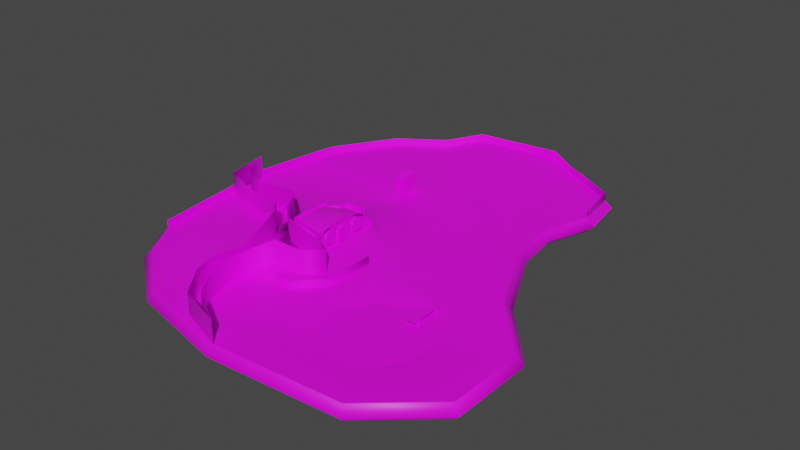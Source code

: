 # Source: majas.blend  (saved by Blender 2.83.19; exported with 4.5.12 LTS)
import bpy
from mathutils import Matrix  # noqa: F401  (used for matrix-valued properties, if any)

bpy.ops.wm.read_factory_settings(use_empty=True)
scene = bpy.context.scene
scene.name = 'Scene'

# ---- collections
col_collection = bpy.data.collections.new('Collection'); scene.collection.children.link(col_collection)

# ---- images (referenced by path relative to the original .blend; pixels are not part of the script)
import os
ASSET_DIR = os.environ.get("B2B_ASSET_DIR", "")  # directory of the original .blend (textures are referenced by path, not embedded)
HERE = os.path.dirname(os.path.abspath(__file__))  # packed textures are extracted next to this script under _unpacked/

def load_image(name, relpath, width, height, colorspace="sRGB"):
    """Load a texture the original file referenced (path relative to the .blend, or extracted next to this script)."""
    p = next((c for c in (os.path.join(HERE, relpath), os.path.join(ASSET_DIR, relpath)) if relpath and os.path.exists(c)), "")
    if p:
        img = bpy.data.images.load(p, check_existing=True)
        img.name = name
    else:  # same state as the original file: an image datablock whose file is absent (Cycles renders it pink)
        img = bpy.data.images.new(name, width, height)
        img.source = "FILE"
        img.filepath = "//" + (relpath or name)
    img.colorspace_settings.name = colorspace
    return img
img_durvis_png = load_image('durvis.png', 'durvis.png', 1024, 1024, 'sRGB')
img_logs_png = load_image('logs.png', 'logs.png', 1024, 1024, 'sRGB')
img_delis_png = load_image('delis.png', 'delis.png', 1024, 1024, 'sRGB')
img_zaletaka_png = load_image('zaletaka.png', 'zaletaka.png', 1024, 1024, 'sRGB')
img_taka_png = load_image('taka.png', 'taka.png', 1024, 1024, 'sRGB')
img_egle_png = load_image('egle.png', 'egle.png', 1024, 1024, 'sRGB')
img_zale_png = load_image('zale.png', 'zale.png', 1024, 1024, 'sRGB')
img_seta_png = load_image('seta.png', 'seta.png', 1024, 1024, 'sRGB')
img_varti_png = load_image('varti.png', 'varti.png', 1024, 1024, 'sRGB')
img_akmens_png = load_image('akmens.png', 'akmens.png', 1024, 1024, 'sRGB')
img_black_png = load_image('black.png', 'black.png', 1024, 1024, 'sRGB')
img_udenis_png = load_image('udenis.png', 'udenis.png', 1024, 1024, 'sRGB')
img_kiegeli_png = load_image('kiegeli.png', 'kiegeli.png', 1024, 1024, 'sRGB')
img_flizeslielas_png = load_image('flizeslielas.png', 'flizeslielas.png', 1024, 1024, 'sRGB')
img_caurulecaurums_png = load_image('caurulecaurums.png', 'caurulecaurums.png', 1024, 1024, 'sRGB')
img_caurule_png = load_image('caurule.png', 'caurule.png', 1024, 1024, 'sRGB')
img_ledusskapis_png = load_image('ledusskapis.png', 'ledusskapis.png', 1024, 1024, 'sRGB')

# ---- materials (node trees are filled in below, after node groups)
mat_material_001 = bpy.data.materials.new('Material.001')
mat_material_001.use_transparent_shadow = False
mat_detail_durvis = bpy.data.materials.new('detail/durvis')
mat_detail_durvis.use_transparent_shadow = False
mat_detail_logs = bpy.data.materials.new('detail/logs')
mat_detail_logs.use_transparent_shadow = False
mat_detail_delis = bpy.data.materials.new('detail/delis')
mat_detail_delis.use_transparent_shadow = False
mat_floor_zaletaka = bpy.data.materials.new('floor/zaletaka')
mat_floor_zaletaka.use_transparent_shadow = False
mat_floor_taka = bpy.data.materials.new('floor/taka')
mat_floor_taka.use_transparent_shadow = False
mat_detal_egle = bpy.data.materials.new('detal/egle')
mat_detal_egle.use_transparent_shadow = False
mat_floor_zale = bpy.data.materials.new('floor/zale')
mat_floor_zale.use_transparent_shadow = False
mat_setail_seta = bpy.data.materials.new('setail/seta')
mat_setail_seta.use_transparent_shadow = False
mat_detail_varti = bpy.data.materials.new('detail/varti')
mat_detail_varti.use_transparent_shadow = False
mat_wall_akmens = bpy.data.materials.new('wall/akmens')
mat_wall_akmens.use_transparent_shadow = False
mat_black = bpy.data.materials.new('black')
mat_black.use_transparent_shadow = False
mat_floor_udenis = bpy.data.materials.new('floor/udenis')
mat_floor_udenis.use_transparent_shadow = False
mat_wall_kiegeli = bpy.data.materials.new('wall/kiegeli')
mat_wall_kiegeli.use_transparent_shadow = False
mat_floor_flizeslielas = bpy.data.materials.new('floor/flizeslielas')
mat_floor_flizeslielas.use_transparent_shadow = False
mat_detail_caurulecaurums = bpy.data.materials.new('detail/caurulecaurums')
mat_detail_caurulecaurums.use_transparent_shadow = False
mat_detail_caurule = bpy.data.materials.new('detail/caurule')
mat_detail_caurule.use_transparent_shadow = False
mat_detail_ledusskapis = bpy.data.materials.new('detail/ledusskapis')
mat_detail_ledusskapis.use_transparent_shadow = False

# ---- material node trees
mat_material_001.use_nodes = True; mat_material_001.node_tree.nodes.clear()
_N = mat_material_001.node_tree.nodes; _L = mat_material_001.node_tree.links
n0 = _N.new('ShaderNodeBsdfPrincipled'); n0.name = 'Principled BSDF'; n0.location = (10, 300)
n0.distribution = 'GGX'
n0.subsurface_method = 'BURLEY'
n0.inputs[3].default_value = 1.45
n0.inputs[27].default_value = (0.0, 0.0, 0.0, 1.0)
n0.inputs[28].default_value = 1.0
n1 = _N.new('ShaderNodeOutputMaterial'); n1.name = 'Material Output'; n1.location = (300, 300)
_L.new(n0.outputs[0], n1.inputs[0])
n1.is_active_output = True
mat_detail_durvis.use_nodes = True; mat_detail_durvis.node_tree.nodes.clear()
_N = mat_detail_durvis.node_tree.nodes; _L = mat_detail_durvis.node_tree.links
n0 = _N.new('ShaderNodeBsdfPrincipled'); n0.name = 'Principled BSDF'; n0.location = (10, 300)
n0.distribution = 'GGX'
n0.subsurface_method = 'BURLEY'
n0.inputs[3].default_value = 1.45
n0.inputs[27].default_value = (0.0, 0.0, 0.0, 1.0)
n0.inputs[28].default_value = 1.0
n1 = _N.new('ShaderNodeOutputMaterial'); n1.name = 'Material Output'; n1.location = (300, 300)
n2 = _N.new('ShaderNodeTexImage'); n2.name = 'Image Texture'; n2.location = (-280, 280)
n2.image = img_durvis_png
_L.new(n0.outputs[0], n1.inputs[0])
_L.new(n2.outputs[0], n0.inputs[0])
n1.is_active_output = True
mat_detail_logs.use_nodes = True; mat_detail_logs.node_tree.nodes.clear()
_N = mat_detail_logs.node_tree.nodes; _L = mat_detail_logs.node_tree.links
n0 = _N.new('ShaderNodeBsdfPrincipled'); n0.name = 'Principled BSDF'; n0.location = (10, 300)
n0.distribution = 'GGX'
n0.subsurface_method = 'BURLEY'
n0.inputs[3].default_value = 1.45
n0.inputs[27].default_value = (0.0, 0.0, 0.0, 1.0)
n0.inputs[28].default_value = 1.0
n1 = _N.new('ShaderNodeOutputMaterial'); n1.name = 'Material Output'; n1.location = (300, 300)
n2 = _N.new('ShaderNodeTexImage'); n2.name = 'Image Texture'; n2.location = (-280, 280)
n2.image = img_logs_png
_L.new(n0.outputs[0], n1.inputs[0])
_L.new(n2.outputs[0], n0.inputs[0])
n1.is_active_output = True
mat_detail_delis.use_nodes = True; mat_detail_delis.node_tree.nodes.clear()
_N = mat_detail_delis.node_tree.nodes; _L = mat_detail_delis.node_tree.links
n0 = _N.new('ShaderNodeBsdfPrincipled'); n0.name = 'Principled BSDF'; n0.location = (10, 300)
n0.distribution = 'GGX'
n0.subsurface_method = 'BURLEY'
n0.inputs[3].default_value = 1.45
n0.inputs[27].default_value = (0.0, 0.0, 0.0, 1.0)
n0.inputs[28].default_value = 1.0
n1 = _N.new('ShaderNodeOutputMaterial'); n1.name = 'Material Output'; n1.location = (300, 300)
n2 = _N.new('ShaderNodeTexImage'); n2.name = 'Image Texture'; n2.location = (-280, 280)
n2.image = img_delis_png
_L.new(n0.outputs[0], n1.inputs[0])
_L.new(n2.outputs[0], n0.inputs[0])
n1.is_active_output = True
mat_floor_zaletaka.use_nodes = True; mat_floor_zaletaka.node_tree.nodes.clear()
_N = mat_floor_zaletaka.node_tree.nodes; _L = mat_floor_zaletaka.node_tree.links
n0 = _N.new('ShaderNodeBsdfPrincipled'); n0.name = 'Principled BSDF'; n0.location = (10, 300)
n0.distribution = 'GGX'
n0.subsurface_method = 'BURLEY'
n0.inputs[3].default_value = 1.45
n0.inputs[27].default_value = (0.0, 0.0, 0.0, 1.0)
n0.inputs[28].default_value = 1.0
n1 = _N.new('ShaderNodeOutputMaterial'); n1.name = 'Material Output'; n1.location = (300, 300)
n2 = _N.new('ShaderNodeTexImage'); n2.name = 'Image Texture'; n2.location = (-280, 280)
n2.image = img_zaletaka_png
_L.new(n0.outputs[0], n1.inputs[0])
_L.new(n2.outputs[0], n0.inputs[0])
n1.is_active_output = True
mat_floor_taka.use_nodes = True; mat_floor_taka.node_tree.nodes.clear()
_N = mat_floor_taka.node_tree.nodes; _L = mat_floor_taka.node_tree.links
n0 = _N.new('ShaderNodeBsdfPrincipled'); n0.name = 'Principled BSDF'; n0.location = (10, 300)
n0.distribution = 'GGX'
n0.subsurface_method = 'BURLEY'
n0.inputs[3].default_value = 1.45
n0.inputs[27].default_value = (0.0, 0.0, 0.0, 1.0)
n0.inputs[28].default_value = 1.0
n1 = _N.new('ShaderNodeOutputMaterial'); n1.name = 'Material Output'; n1.location = (300, 300)
n2 = _N.new('ShaderNodeTexImage'); n2.name = 'Image Texture'; n2.location = (-280, 280)
n2.image = img_taka_png
_L.new(n0.outputs[0], n1.inputs[0])
_L.new(n2.outputs[0], n0.inputs[0])
n1.is_active_output = True
mat_detal_egle.use_nodes = True; mat_detal_egle.node_tree.nodes.clear()
_N = mat_detal_egle.node_tree.nodes; _L = mat_detal_egle.node_tree.links
n0 = _N.new('ShaderNodeBsdfPrincipled'); n0.name = 'Principled BSDF'; n0.location = (10, 300)
n0.distribution = 'GGX'
n0.subsurface_method = 'BURLEY'
n0.inputs[3].default_value = 1.45
n0.inputs[27].default_value = (0.0, 0.0, 0.0, 1.0)
n0.inputs[28].default_value = 1.0
n1 = _N.new('ShaderNodeOutputMaterial'); n1.name = 'Material Output'; n1.location = (300, 300)
n2 = _N.new('ShaderNodeTexImage'); n2.name = 'Image Texture'; n2.location = (-280, 280)
n2.image = img_egle_png
_L.new(n0.outputs[0], n1.inputs[0])
_L.new(n2.outputs[0], n0.inputs[0])
n1.is_active_output = True
mat_floor_zale.use_nodes = True; mat_floor_zale.node_tree.nodes.clear()
_N = mat_floor_zale.node_tree.nodes; _L = mat_floor_zale.node_tree.links
n0 = _N.new('ShaderNodeBsdfPrincipled'); n0.name = 'Principled BSDF'; n0.location = (10, 300)
n0.distribution = 'GGX'
n0.subsurface_method = 'BURLEY'
n0.inputs[3].default_value = 1.45
n0.inputs[27].default_value = (0.0, 0.0, 0.0, 1.0)
n0.inputs[28].default_value = 1.0
n1 = _N.new('ShaderNodeOutputMaterial'); n1.name = 'Material Output'; n1.location = (300, 300)
n2 = _N.new('ShaderNodeTexImage'); n2.name = 'Image Texture'; n2.location = (-280, 280)
n2.image = img_zale_png
_L.new(n0.outputs[0], n1.inputs[0])
_L.new(n2.outputs[0], n0.inputs[0])
n1.is_active_output = True
mat_setail_seta.use_nodes = True; mat_setail_seta.node_tree.nodes.clear()
_N = mat_setail_seta.node_tree.nodes; _L = mat_setail_seta.node_tree.links
n0 = _N.new('ShaderNodeBsdfPrincipled'); n0.name = 'Principled BSDF'; n0.location = (10, 300)
n0.distribution = 'GGX'
n0.subsurface_method = 'BURLEY'
n0.inputs[3].default_value = 1.45
n0.inputs[27].default_value = (0.0, 0.0, 0.0, 1.0)
n0.inputs[28].default_value = 1.0
n1 = _N.new('ShaderNodeOutputMaterial'); n1.name = 'Material Output'; n1.location = (300, 300)
n2 = _N.new('ShaderNodeTexImage'); n2.name = 'Image Texture'; n2.location = (-280, 280)
n2.image = img_seta_png
_L.new(n0.outputs[0], n1.inputs[0])
_L.new(n2.outputs[0], n0.inputs[0])
n1.is_active_output = True
mat_detail_varti.use_nodes = True; mat_detail_varti.node_tree.nodes.clear()
_N = mat_detail_varti.node_tree.nodes; _L = mat_detail_varti.node_tree.links
n0 = _N.new('ShaderNodeBsdfPrincipled'); n0.name = 'Principled BSDF'; n0.location = (10, 300)
n0.distribution = 'GGX'
n0.subsurface_method = 'BURLEY'
n0.inputs[3].default_value = 1.45
n0.inputs[27].default_value = (0.0, 0.0, 0.0, 1.0)
n0.inputs[28].default_value = 1.0
n1 = _N.new('ShaderNodeOutputMaterial'); n1.name = 'Material Output'; n1.location = (300, 300)
n2 = _N.new('ShaderNodeTexImage'); n2.name = 'Image Texture'; n2.location = (-280, 280)
n2.image = img_varti_png
_L.new(n0.outputs[0], n1.inputs[0])
_L.new(n2.outputs[0], n0.inputs[0])
n1.is_active_output = True
mat_wall_akmens.use_nodes = True; mat_wall_akmens.node_tree.nodes.clear()
_N = mat_wall_akmens.node_tree.nodes; _L = mat_wall_akmens.node_tree.links
n0 = _N.new('ShaderNodeBsdfPrincipled'); n0.name = 'Principled BSDF'; n0.location = (10, 300)
n0.distribution = 'GGX'
n0.subsurface_method = 'BURLEY'
n0.inputs[3].default_value = 1.45
n0.inputs[27].default_value = (0.0, 0.0, 0.0, 1.0)
n0.inputs[28].default_value = 1.0
n1 = _N.new('ShaderNodeOutputMaterial'); n1.name = 'Material Output'; n1.location = (300, 300)
n2 = _N.new('ShaderNodeTexImage'); n2.name = 'Image Texture'; n2.location = (-280, 280)
n2.image = img_akmens_png
_L.new(n0.outputs[0], n1.inputs[0])
_L.new(n2.outputs[0], n0.inputs[0])
n1.is_active_output = True
mat_black.use_nodes = True; mat_black.node_tree.nodes.clear()
_N = mat_black.node_tree.nodes; _L = mat_black.node_tree.links
n0 = _N.new('ShaderNodeBsdfPrincipled'); n0.name = 'Principled BSDF'; n0.location = (10, 300)
n0.distribution = 'GGX'
n0.subsurface_method = 'BURLEY'
n0.inputs[3].default_value = 1.45
n0.inputs[27].default_value = (0.0, 0.0, 0.0, 1.0)
n0.inputs[28].default_value = 1.0
n1 = _N.new('ShaderNodeOutputMaterial'); n1.name = 'Material Output'; n1.location = (300, 300)
n2 = _N.new('ShaderNodeTexImage'); n2.name = 'Image Texture'; n2.location = (-280, 280)
n2.image = img_black_png
_L.new(n0.outputs[0], n1.inputs[0])
_L.new(n2.outputs[0], n0.inputs[0])
n1.is_active_output = True
mat_floor_udenis.use_nodes = True; mat_floor_udenis.node_tree.nodes.clear()
_N = mat_floor_udenis.node_tree.nodes; _L = mat_floor_udenis.node_tree.links
n0 = _N.new('ShaderNodeBsdfPrincipled'); n0.name = 'Principled BSDF'; n0.location = (10, 300)
n0.distribution = 'GGX'
n0.subsurface_method = 'BURLEY'
n0.inputs[3].default_value = 1.45
n0.inputs[27].default_value = (0.0, 0.0, 0.0, 1.0)
n0.inputs[28].default_value = 1.0
n1 = _N.new('ShaderNodeOutputMaterial'); n1.name = 'Material Output'; n1.location = (300, 300)
n2 = _N.new('ShaderNodeTexImage'); n2.name = 'Image Texture'; n2.location = (-280, 280)
n2.image = img_udenis_png
_L.new(n0.outputs[0], n1.inputs[0])
_L.new(n2.outputs[0], n0.inputs[0])
n1.is_active_output = True
mat_wall_kiegeli.use_nodes = True; mat_wall_kiegeli.node_tree.nodes.clear()
_N = mat_wall_kiegeli.node_tree.nodes; _L = mat_wall_kiegeli.node_tree.links
n0 = _N.new('ShaderNodeBsdfPrincipled'); n0.name = 'Principled BSDF'; n0.location = (10, 300)
n0.distribution = 'GGX'
n0.subsurface_method = 'BURLEY'
n0.inputs[3].default_value = 1.45
n0.inputs[27].default_value = (0.0, 0.0, 0.0, 1.0)
n0.inputs[28].default_value = 1.0
n1 = _N.new('ShaderNodeOutputMaterial'); n1.name = 'Material Output'; n1.location = (300, 300)
n2 = _N.new('ShaderNodeTexImage'); n2.name = 'Image Texture'; n2.location = (-280, 280)
n2.image = img_kiegeli_png
_L.new(n0.outputs[0], n1.inputs[0])
_L.new(n2.outputs[0], n0.inputs[0])
n1.is_active_output = True
mat_floor_flizeslielas.use_nodes = True; mat_floor_flizeslielas.node_tree.nodes.clear()
_N = mat_floor_flizeslielas.node_tree.nodes; _L = mat_floor_flizeslielas.node_tree.links
n0 = _N.new('ShaderNodeBsdfPrincipled'); n0.name = 'Principled BSDF'; n0.location = (10, 300)
n0.distribution = 'GGX'
n0.subsurface_method = 'BURLEY'
n0.inputs[3].default_value = 1.45
n0.inputs[27].default_value = (0.0, 0.0, 0.0, 1.0)
n0.inputs[28].default_value = 1.0
n1 = _N.new('ShaderNodeOutputMaterial'); n1.name = 'Material Output'; n1.location = (300, 300)
n2 = _N.new('ShaderNodeTexImage'); n2.name = 'Image Texture'; n2.location = (-280, 280)
n2.image = img_flizeslielas_png
_L.new(n0.outputs[0], n1.inputs[0])
_L.new(n2.outputs[0], n0.inputs[0])
n1.is_active_output = True
mat_detail_caurulecaurums.use_nodes = True; mat_detail_caurulecaurums.node_tree.nodes.clear()
_N = mat_detail_caurulecaurums.node_tree.nodes; _L = mat_detail_caurulecaurums.node_tree.links
n0 = _N.new('ShaderNodeBsdfPrincipled'); n0.name = 'Principled BSDF'; n0.location = (10, 300)
n0.distribution = 'GGX'
n0.subsurface_method = 'BURLEY'
n0.inputs[3].default_value = 1.45
n0.inputs[27].default_value = (0.0, 0.0, 0.0, 1.0)
n0.inputs[28].default_value = 1.0
n1 = _N.new('ShaderNodeOutputMaterial'); n1.name = 'Material Output'; n1.location = (300, 300)
n2 = _N.new('ShaderNodeTexImage'); n2.name = 'Image Texture'; n2.location = (-280, 280)
n2.image = img_caurulecaurums_png
_L.new(n0.outputs[0], n1.inputs[0])
_L.new(n2.outputs[0], n0.inputs[0])
n1.is_active_output = True
mat_detail_caurule.use_nodes = True; mat_detail_caurule.node_tree.nodes.clear()
_N = mat_detail_caurule.node_tree.nodes; _L = mat_detail_caurule.node_tree.links
n0 = _N.new('ShaderNodeBsdfPrincipled'); n0.name = 'Principled BSDF'; n0.location = (10, 300)
n0.distribution = 'GGX'
n0.subsurface_method = 'BURLEY'
n0.inputs[3].default_value = 1.45
n0.inputs[27].default_value = (0.0, 0.0, 0.0, 1.0)
n0.inputs[28].default_value = 1.0
n1 = _N.new('ShaderNodeOutputMaterial'); n1.name = 'Material Output'; n1.location = (300, 300)
n2 = _N.new('ShaderNodeTexImage'); n2.name = 'Image Texture'; n2.location = (-280, 280)
n2.image = img_caurule_png
_L.new(n0.outputs[0], n1.inputs[0])
_L.new(n2.outputs[0], n0.inputs[0])
n1.is_active_output = True
mat_detail_ledusskapis.use_nodes = True; mat_detail_ledusskapis.node_tree.nodes.clear()
_N = mat_detail_ledusskapis.node_tree.nodes; _L = mat_detail_ledusskapis.node_tree.links
n0 = _N.new('ShaderNodeBsdfPrincipled'); n0.name = 'Principled BSDF'; n0.location = (10, 300)
n0.distribution = 'GGX'
n0.subsurface_method = 'BURLEY'
n0.inputs[3].default_value = 1.45
n0.inputs[27].default_value = (0.0, 0.0, 0.0, 1.0)
n0.inputs[28].default_value = 1.0
n1 = _N.new('ShaderNodeOutputMaterial'); n1.name = 'Material Output'; n1.location = (300, 300)
n2 = _N.new('ShaderNodeTexImage'); n2.name = 'Image Texture'; n2.location = (-280, 280)
n2.image = img_ledusskapis_png
_L.new(n0.outputs[0], n1.inputs[0])
_L.new(n2.outputs[0], n0.inputs[0])
n1.is_active_output = True

# ---- world
world_world = bpy.data.worlds.new('World'); scene.world = world_world
world_world.use_nodes = True; world_world.node_tree.nodes.clear()
_N = world_world.node_tree.nodes; _L = world_world.node_tree.links
n0 = _N.new('ShaderNodeOutputWorld'); n0.name = 'World Output'; n0.location = (300, 300)
n1 = _N.new('ShaderNodeBackground'); n1.name = 'Background'; n1.location = (10, 300)
n1.inputs[0].default_value = (0.05088, 0.05088, 0.05088, 1.0)
_L.new(n1.outputs[0], n0.inputs[0])
n0.is_active_output = True
world_world.color = (0.05088, 0.05088, 0.05088)
world_world.use_sun_shadow = False
world_world.sun_shadow_jitter_overblur = 0.0

# ---- meshes
me_plane = bpy.data.meshes.new('Plane')
me_plane.from_pydata([(-0.35, -1.0, 1.0), (-0.1, 2.25, 3.0), (-0.35, 1.0, 1.0), (-0.1, 2.625, 2.9), (-0.4, -1.0, 3.0), (-0.4, 1.0, 3.0), (-0.1, 2.9, 2.625), (-0.1, 3.0, 2.25), (-0.4, 1.5, 3.0), (-0.4, 3.0, 3.0), (-0.4, -1.5, 1.5), (-0.4, -3.0, 1.5), (0.0, 3.7, 3.0), (0.0, 2.0, 3.7), (0.0, -2.0, 3.7), (0.0, 0.0, 4.0), (0.0, 5.0, 1.9), (-0.4, -1.5, 3.0), (-0.4, -3.0, 3.0), (-0.4, 1.5, 1.5), (-0.4, 3.0, 1.5), (-20.0, -10.0, 0.0), (-17.0, -15.0, 0.0), (-9.0, -21.0, 0.0), (4.0, -24.0, 0.0), (21.0, -23.0, 0.0), (29.0, -16.0, 0.0), (29.0, -6.0, 0.0), (22.0, 2.0, 0.0), (17.0, 12.0, 0.0), (16.0, 19.0, 0.0), (18.0, 26.0, -0.2538), (17.0, 32.0, -0.4509), (6.0, 37.0, 0.8067), (-5.0, 35.0, 1.061), (-15.0, 28.0, 0.0), (-20.0, 20.0, 0.0), (-20.5, 18.0, 0.0), (-0.1, -1.5, 2.25), (-0.1, -1.6, 2.625), (-0.1, -1.875, 2.9), (-0.1, -2.25, 3.0), (-0.1, -2.625, 2.9), (-0.1, -2.9, 2.625), (-0.1, -3.0, 2.25), (-0.1, -2.9, 1.875), (-0.1, -2.625, 1.6), (-0.1, -2.25, 1.5), (-0.1, -1.875, 1.6), (-0.1, -1.6, 1.875), (-0.4, -1.5, 2.25), (-0.4, -1.6, 2.625), (-0.4, -1.875, 2.9), (-0.4, -2.25, 3.0), (-0.4, -2.625, 2.9), (-0.4, -2.9, 2.625), (-0.4, -3.0, 2.25), (-0.4, -2.9, 1.875), (-0.4, -2.625, 1.6), (-0.4, -2.25, 1.5), (-0.4, -1.875, 1.6), (-0.4, -1.6, 1.875), (-0.1, 1.0, 2.0), (-0.1, 0.866, 2.5), (-0.1, 0.5, 2.866), (-0.1, -4.371e-08, 3.0), (-0.1, -0.5, 2.866), (-0.1, -0.866, 2.5), (-0.1, -1.0, 2.0), (-0.4, 0.5, 2.866), (-0.4, 0.866, 2.5), (-0.4, 1.0, 2.0), (-0.1, -1.0, 1.0), (-0.1, 1.0, 1.0), (-0.4, -4.371e-08, 3.0), (-0.4, -0.5, 2.866), (-0.4, -0.866, 2.5), (-0.4, -1.0, 2.0), (-0.4, -1.0, 1.0), (-0.4, 1.0, 1.0), (-0.1, 1.875, 2.9), (-0.1, 1.6, 2.625), (-0.1, 1.5, 2.25), (-0.1, 1.6, 1.875), (-0.1, 1.875, 1.6), (-0.1, 2.25, 1.5), (-0.1, 2.625, 1.6), (-0.1, 2.9, 1.875), (-0.4, 3.0, 2.25), (-0.4, 2.9, 2.625), (-0.4, 2.625, 2.9), (-0.4, 2.25, 3.0), (-0.4, 1.875, 2.9), (-0.4, 1.6, 2.625), (-0.4, 1.5, 2.25), (-0.4, 1.6, 1.875), (-0.4, 1.875, 1.6), (-0.4, 2.25, 1.5), (-0.4, 2.625, 1.6), (-0.4, 2.9, 1.875), (0.0, -3.7, 3.0), (0.0, -5.0, 1.9), (0.0, -5.5, 1.0), (0.0, 5.5, 1.0), (2.0, -1.0, 1.0), (2.0, 1.0, 1.0), (5.0, -1.0, 0.0), (5.0, 1.0, 0.0), (5.0, -1.0, 1.0), (5.0, -8.0, 0.0), (5.0, -8.0, 1.0), (0.0, -11.0, 0.0), (0.0, -11.0, 1.0), (2.0, -11.0, 1.0), (2.0, -11.0, 0.0), (0.0, -9.0, 1.0), (0.0, -11.0, 0.0), (-5.0, -11.0, 0.0), (-8.0, -9.0, 0.0), (-10.0, -5.0, 0.0), (-10.0, 5.0, 0.0), (-4.0, 10.0, 0.0), (-3.0, -5.5, 2.0), (-5.0, -4.0, 2.3), (-6.0, -2.0, 2.6), (-6.0, 2.0, 2.6), (-5.0, 4.0, 2.0), (-3.0, 5.5, 1.7), (-2.467, 3.7, 3.0), (-2.467, -3.7, 3.0), (-3.7, 3.0, 3.1), (-3.7, -3.0, 3.1), (-4.6, -2.0, 3.3), (-4.6, 2.0, 3.3), (-2.8, 0.0, 3.9), (-5.0, -9.0, 1.0), (-8.0, -6.0, 1.0), (-2.0, -9.0, 1.0), (2.0, -9.0, 1.0), (4.0, -7.0, 1.0), (2.0, -5.7, 1.0), (0.0, -5.5, 1.0), (-2.0, -9.0, 4.0), (2.0, -9.0, 4.0), (4.0, -7.0, 4.0), (2.0, -5.7, 4.0), (0.0, -5.5, 4.0), (4.0, 4.0, 0.0), (0.0, 7.0, 0.5), (0.0, 10.0, 0.0), (0.0, 0.0, 3.7), (0.0, -1.92, 3.411), (0.0, 1.92, 3.411), (0.0, 3.544, 2.744), (0.0, 4.768, 1.71), (0.0, -3.544, 2.744), (0.0, -4.768, 1.71), (0.0, -5.15, 1.0), (0.0, 5.15, 1.0), (-0.1, 0.0, 3.7), (-0.1, -1.92, 3.411), (-0.1, 1.92, 3.411), (-0.1, 3.544, 2.744), (-0.1, 4.768, 1.71), (-0.1, -3.544, 2.744), (-0.1, -4.768, 1.71), (-0.1, -5.15, 1.0), (-0.1, 5.15, 1.0), (22.0, -8.0, 0.0), (22.0, -14.0, 0.0), (18.0, -4.0, 0.0), (16.0, -4.0, 0.0), (11.0, -6.0, 0.0), (8.0, -11.0, 0.0), (18.0, -19.0, 0.0), (11.0, -19.0, 0.0), (9.0, -16.0, 0.0), (16.0, -2.0, 0.0), (15.0, -1.0, 0.0), (18.0, -1.0, 0.0), (16.0, 1.0, 0.0), (12.0, 1.0, 0.0), (10.0, 1.0, 0.0), (12.0, 19.0, 0.0), (-5.0, 18.0, 0.0), (10.0, 18.0, 0.0), (-22.0, 8.0, 0.0), (10.0, 20.0, 0.0), (-3.6, 20.0, 0.0), (-9.1, 32.1, 0.0), (-10.9, 30.8, 0.0), (-6.0, 20.0, 0.0), (11.0, 34.75, 0.0), (10.0, 35.2, 0.0), (12.0, 34.3, 0.0), (-10.0, 31.45, 0.0), (-20.25, 19.0, 0.0), (11.0, -1.0, 0.0), (19.14, -9.316, -1.0), (19.14, -12.87, -1.0), (16.18, -6.949, -1.0), (15.25, -11.3, -1.0), (12.63, -8.133, -1.0), (10.86, -11.09, -1.0), (16.77, -15.82, -1.0), (12.04, -14.94, -1.0), (7.0, 4.0, -0.5), (2.0, 12.0, -0.5), (-4.0, 13.0, -0.5), (6.0, 15.0, -0.5), (-4.0, 16.0, -0.5), (-11.0, 10.0, -0.5), (-18.0, 15.0, -0.5), (6.679, 24.82, 0.1552), (-0.7858, 23.45, 0.3439), (-2.715, 31.25, 0.7939), (5.143, 32.77, 0.8316), (11.0, 19.5, 0.0), (11.0, 18.5, 0.0), (10.0, 19.0, 0.0), (11.5, 0.0, 0.0), (10.5, 0.0, 0.0), (11.0, 1.0, 0.0), (-4.3, 19.0, 0.0), (-4.8, 20.0, 0.0), (-5.5, 19.0, 0.0), (15.5, 0.0, 0.0), (17.0, -1.5, 0.0), (2.0, 0.0, 1.0), (5.0, 0.0, 0.0), (17.0, -4.0, 0.0), (-0.4, -5.96e-08, 1.0), (16.5, -3.7, 0.15), (17.5, -3.7, 0.15), (16.5, -3.7, 0.3), (17.5, -3.7, 0.3), (16.5, -8.0, 0.15), (17.5, -8.0, 0.15), (16.5, -8.0, 0.3), (17.5, -8.0, 0.3), (16.4, -7.3, 0.475), (16.5, -7.4, 0.475), (16.6, -7.3, 0.475), (16.5, -7.2, 0.475), (16.4, -7.3, -1.075), (16.5, -7.4, -1.075), (16.6, -7.3, -1.075), (16.5, -7.2, -1.075), (17.4, -7.3, 0.475), (17.5, -7.4, 0.475), (17.6, -7.3, 0.475), (17.5, -7.2, 0.475), (17.4, -7.3, -1.075), (17.5, -7.4, -1.075), (17.6, -7.3, -1.075), (17.5, -7.2, -1.075), (17.4, -4.3, 0.475), (17.5, -4.4, 0.475), (17.6, -4.3, 0.475), (17.5, -4.2, 0.475), (16.4, -4.3, 0.475), (16.5, -4.4, 0.475), (16.6, -4.3, 0.475), (16.5, -4.2, 0.475), (17.5, -4.2, -0.3), (17.4, -4.3, -0.3), (17.6, -4.3, -0.3), (17.5, -4.4, -0.3), (16.5, -4.2, -0.3), (16.4, -4.3, -0.3), (16.6, -4.3, -0.3), (16.5, -4.4, -0.3), (-4.0, -11.0, 0.0), (-4.0, -15.0, 0.0), (-3.0, -18.0, 0.0), (-4.0, -11.0, 3.0), (-4.0, -15.0, 3.0), (-3.0, -18.0, 3.0), (-1.0, -21.0, 0.0), (-1.0, -21.0, 3.0), (4.0, -24.0, 0.0), (4.0, -24.0, 3.0), (18.0, 26.0, 0.7462), (17.0, 32.0, 0.5491), (6.0, 37.0, 1.807), (-5.0, 35.0, 2.061), (-15.0, 28.0, 1.0), (-20.0, 20.0, 1.0), (-20.5, 18.0, 1.0), (-9.1, 32.1, 1.0), (-10.9, 30.8, 1.0), (10.0, 35.2, 1.0), (12.0, 34.3, 1.0), (-22.0, 8.0, 1.0), (-20.0, -10.0, 1.0), (-20.0, 4.0, 0.0), (-16.0, 2.0, 0.0), (-11.0, 3.0, 0.0), (-3.0, -5.5, 5.0), (-5.0, -4.0, 5.3), (-6.0, -2.0, 5.6), (-16.0, 2.0, 3.0), (-11.0, 3.0, 3.0), (-10.0, 2.1, 0.0), (-10.0, 2.1, 3.0), (-20.0, 4.0, 3.0), (-22.0, 8.0, 3.0), (-6.0, -5.0, 2.0), (-8.0, -3.0, 1.523), (-5.0, -9.0, 1.0), (-5.0, -9.0, 4.0), (-22.0, 8.0, 0.0), (-5.0, -11.0, 0.0), (-6.0, -15.0, 0.0), (-5.0, -18.0, 0.0), (-5.0, -11.0, 3.0), (-6.0, -15.0, 3.0), (-5.0, -18.0, 3.0), (-2.0, -22.0, 0.0), (-2.0, -22.0, 3.0), (4.0, -24.0, 0.0), (4.0, -24.0, 3.0), (-21.0, 2.0, 0.0), (-16.0, 0.0, 0.0), (-6.0, -5.0, 5.0), (-8.0, -3.0, 4.523), (-16.0, 0.0, 3.0), (-10.0, -1.0, 0.0), (-10.0, -1.0, 3.0), (-21.0, 2.0, 3.0), (-22.0, 8.0, 3.0), (-20.1, 19.6, 0.0), (-20.1, 19.6, 1.0), (-20.4, 18.4, 0.0), (-20.4, 18.4, 1.0), (-10.6, 31.0, 0.0), (-10.6, 31.0, 1.0), (-9.5, 31.8, 0.0), (-9.5, 31.8, 1.0), (10.4, 35.0, 0.0), (10.4, 35.0, 1.0), (11.5, 34.5, 0.0), (11.5, 34.5, 1.0), (-20.0, -10.0, -2.065), (-17.0, -15.0, -2.065), (-9.0, -21.0, -2.065), (4.0, -24.0, -2.065), (21.0, -23.0, -2.065), (29.0, -16.0, -2.065), (29.0, -6.0, -2.065), (22.0, 2.0, -2.065), (17.0, 12.0, -2.065), (16.0, 19.0, -2.065), (18.0, 26.0, -2.318), (17.0, 32.0, -2.516), (6.0, 37.0, -1.258), (-5.0, 35.0, -1.004), (-15.0, 28.0, -2.065), (-20.0, 20.0, -2.065), (-20.5, 18.0, -2.065), (-22.0, 8.0, -2.065), (10.0, 35.2, -2.0), (12.0, 34.3, -2.0), (-9.1, 32.1, -2.0), (-10.9, 30.8, -2.0), (-20.95, -10.32, -1.065), (-17.74, -15.67, -1.065), (-9.422, -21.91, -1.065), (3.916, -25.0, -1.065), (21.38, -23.93, -1.065), (29.91, -16.41, -1.065), (29.94, -5.648, -1.065), (22.83, 2.557, -1.065), (17.95, 12.3, -1.065), (17.0, 18.93, -1.065), (19.0, 25.94, -1.318), (17.79, 32.61, -1.516), (6.102, 37.99, -0.2579), (-5.375, 35.93, -0.004024), (-15.72, 28.69, -1.065), (-20.92, 20.39, -1.065), (10.41, 36.11, -1.0), (12.41, 35.21, -1.0), (-9.681, 32.91, -1.0), (-11.47, 31.62, -1.0), (-21.48, 18.2, -1.065), (-23.0, 8.019, -1.065), (-5.0, 18.0, 0.1), (-4.0, 18.0, 0.1), (-4.0, 17.8, 0.1), (-5.0, 17.8, 0.1), (-5.1, 17.8, 0.1), (-5.1, 17.1, 0.1), (-3.9, 17.1, 0.1), (-3.9, 17.8, 0.1), (-5.3, 18.0, 0.0), (-3.7, 18.0, 0.0), (-5.3, 16.1, -0.4), (-3.7, 16.1, -0.4), (-5.0, 18.0, 0.0), (-4.0, 18.0, 0.0), (-5.1, 17.1, 0.8), (-3.9, 17.1, 0.8), (-5.1, 16.3, 0.8), (-3.9, 16.3, 0.8), (-4.5, 17.0, 0.8), (-4.712, 16.91, 0.8), (-4.8, 16.7, 0.8), (-4.712, 16.49, 0.8), (-4.5, 16.4, 0.8), (-4.288, 16.49, 0.8), (-4.2, 16.7, 0.8), (-4.288, 16.91, 0.8), (-4.0, 17.8, 1.8), (-5.0, 17.8, 1.8), (-4.0, 17.9, 1.8), (-5.0, 17.9, 1.8), (-4.0, 17.8, 1.8), (-5.0, 17.8, 1.8), (-4.0, 17.9, 0.1), (-5.0, 17.9, 0.1), (-4.0, 17.8, 0.1), (-5.0, 17.8, 0.1), (-4.5, 17.9, 1.3), (-4.3, 17.9, 1.5), (-4.4, 17.9, 1.6), (-4.5, 17.9, 1.5), (-4.6, 17.9, 1.6), (-4.7, 17.9, 1.5), (-4.5, 17.8, 1.3), (-4.3, 17.8, 1.5), (-4.4, 17.8, 1.6), (-4.5, 17.8, 1.5), (-4.6, 17.8, 1.6), (-4.7, 17.8, 1.5), (-4.5, 17.0, 0.7), (-4.712, 16.91, 0.7), (-4.8, 16.7, 0.7), (-4.712, 16.49, 0.7), (-4.5, 16.4, 0.7), (-4.288, 16.49, 0.7), (-4.2, 16.7, 0.7), (-4.288, 16.91, 0.7), (-4.5, 16.7, 0.7), (-3.9, 17.8, 2.0), (-5.1, 17.8, 2.0), (-5.1, 16.3, 2.0), (-3.9, 16.3, 2.0), (-3.7, 18.0, 2.6), (-3.7, 16.1, 2.0), (-5.3, 18.0, 2.6), (-5.3, 16.1, 2.0), (-4.0, 18.0, 1.8), (-5.0, 18.0, 1.8)], [(120, 297), (125, 303)], [(7, 88, 99, 87), (0, 2, 5, 4), (10, 17, 18, 11), (20, 9, 8, 19), (38, 50, 61, 49), (40, 52, 51, 39), (47, 59, 58, 46), (44, 56, 55, 43), (41, 53, 52, 40), (48, 60, 59, 47), (45, 57, 56, 44), (42, 54, 53, 41), (49, 61, 60, 48), (39, 51, 50, 38), (46, 58, 57, 45), (43, 55, 54, 42), (64, 69, 70, 63), (72, 78, 77, 68), (67, 76, 75, 66), (65, 74, 69, 64), (62, 71, 79, 73), (63, 70, 71, 62), (68, 77, 76, 67), (66, 75, 74, 65), (3, 90, 89, 6), (85, 97, 96, 84), (82, 94, 93, 81), (1, 91, 90, 3), (86, 98, 97, 85), (83, 95, 94, 82), (80, 92, 91, 1), (87, 99, 98, 86), (6, 89, 88, 7), (84, 96, 95, 83), (81, 93, 92, 80), (104, 228, 231, 78), (228, 229, 107, 105), (106, 108, 110, 109), (109, 110, 113, 114), (114, 113, 112, 111), (104, 108, 106), (116, 112, 115), (101, 100, 129), (102, 101, 122), (129, 122, 101), (103, 127, 16), (12, 16, 128), (127, 128, 16), (126, 130, 128, 127), (125, 133, 130, 126), (123, 122, 129, 131), (124, 123, 131, 132), (125, 124, 132, 133), (13, 12, 128), (15, 13, 134), (128, 134, 13), (128, 130, 133, 134), (133, 132, 134), (129, 134, 132, 131), (100, 14, 129), (14, 15, 134), (129, 14, 134), (115, 135, 117, 116), (118, 117, 135), (135, 136, 118), (118, 136, 119), (115, 102, 122, 135), (123, 136, 135, 122), (140, 141, 146, 145), (138, 139, 144, 143), (139, 140, 145, 144), (137, 138, 143, 142), (112, 113, 110, 115), (115, 110, 102), (110, 108, 102), (108, 104, 102), (166, 102, 104), (120, 125, 126), (121, 126, 127), (121, 120, 126), (149, 121, 148), (103, 148, 127), (127, 148, 121), (123, 124, 119, 136), (120, 119, 124, 125), (103, 16, 154, 158), (101, 102, 157, 156), (15, 14, 151, 150), (100, 101, 156, 155), (13, 15, 150, 152), (12, 13, 152, 153), (16, 12, 153, 154), (14, 100, 155, 151), (158, 154, 163, 167), (155, 156, 165, 164), (154, 153, 162, 163), (152, 150, 159, 161), (156, 157, 166, 165), (151, 155, 164, 160), (153, 152, 161, 162), (150, 151, 160, 159), (73, 167, 85), (72, 47, 166), (47, 72, 48), (48, 72, 49), (72, 68, 49), (49, 68, 38), (39, 38, 68, 67), (66, 65, 159, 160), (66, 160, 39, 67), (39, 160, 41, 40), (41, 160, 42), (160, 164, 42), (42, 164, 44, 43), (46, 45, 166, 47), (166, 45, 165), (45, 44, 164, 165), (85, 167, 87, 86), (167, 163, 87), (87, 163, 7), (6, 7, 163, 162), (3, 6, 162), (162, 161, 3), (3, 161, 1), (80, 1, 161), (65, 64, 161, 159), (81, 80, 161), (64, 63, 81, 161), (82, 81, 63, 62), (73, 83, 82, 62), (83, 73, 85, 84), (166, 104, 72), (167, 73, 105, 158), (158, 105, 103), (107, 147, 105), (105, 147, 103), (148, 103, 147), (149, 148, 147), (169, 26, 27, 168), (28, 170, 168, 27), (174, 25, 26, 169), (175, 24, 25, 174), (23, 24, 175, 176), (114, 173, 172, 109), (173, 114, 23, 176), (114, 111, 117, 23), (22, 23, 117, 118), (21, 22, 118, 119), (170, 179, 227, 230), (178, 177, 227, 226), (181, 222, 220), (197, 178, 226, 220), (182, 107, 229, 221), (183, 218, 222, 181), (183, 217, 218), (188, 223, 219, 187), (188, 224, 223), (171, 172, 202, 200), (176, 205, 203, 173), (170, 200, 198, 168), (174, 204, 205, 175), (168, 198, 199, 169), (172, 173, 203, 202), (169, 199, 204, 174), (217, 192, 193, 187), (175, 205, 176), (199, 201, 204), (200, 201, 198), (205, 201, 203), (204, 201, 205), (202, 203, 201), (198, 201, 199), (200, 202, 201), (106, 109, 172, 197), (172, 171, 197), (177, 178, 197, 171), (120, 186, 21, 119), (186, 120, 211, 212), (211, 208, 210, 212), (208, 207, 209, 210), (207, 206, 209), (107, 182, 206, 147), (149, 147, 206, 207), (121, 149, 207, 208), (120, 121, 208, 211), (185, 209, 206, 182), (184, 210, 209, 185), (186, 212, 37), (37, 212, 210, 184), (214, 188, 187, 213), (189, 188, 214, 215), (189, 215, 34), (216, 33, 34, 215), (193, 33, 216), (193, 216, 213, 187), (215, 214, 213, 216), (36, 191, 190, 35), (32, 194, 183, 31), (30, 31, 183, 29), (181, 180, 29, 183), (29, 180, 28), (28, 180, 179, 170), (217, 187, 219), (217, 219, 218), (218, 219, 185), (224, 191, 225), (224, 225, 223), (223, 225, 184), (222, 182, 221), (222, 221, 220), (220, 221, 197), (104, 106, 229, 228), (218, 185, 182, 222), (229, 106, 197, 221), (226, 227, 179, 180), (220, 226, 180, 181), (230, 227, 177, 171), (223, 184, 185, 219), (194, 192, 217, 183), (190, 191, 224, 195), (188, 189, 195, 224), (191, 36, 196, 225), (37, 184, 225, 196), (228, 105, 79, 231), (170, 171, 200), (232, 234, 235, 233), (236, 237, 239, 238), (234, 232, 236, 238), (235, 234, 238, 239), (233, 235, 239, 237), (232, 233, 237, 236), (240, 243, 247, 244), (241, 245, 246, 242), (242, 246, 247, 243), (240, 244, 245, 241), (240, 241, 242, 243), (248, 251, 255, 252), (249, 253, 254, 250), (250, 254, 255, 251), (248, 252, 253, 249), (248, 249, 250, 251), (256, 257, 258, 259), (260, 261, 262, 263), (256, 265, 267, 257), (258, 266, 264, 259), (257, 267, 266, 258), (256, 259, 264, 265), (260, 269, 271, 261), (262, 270, 268, 263), (261, 271, 270, 262), (260, 263, 268, 269), (276, 277, 274, 273), (272, 275, 276, 273), (137, 142, 275, 272), (277, 279, 278, 274), (279, 281, 280, 278), (193, 291, 284, 33), (34, 285, 289, 189), (194, 32, 283, 292), (35, 190, 290, 286), (36, 35, 286, 287), (33, 284, 285, 34), (32, 31, 282, 283), (124, 300, 299, 123), (123, 299, 298, 122), (297, 302, 304, 303), (146, 141, 122, 298), (295, 305, 301, 296), (300, 124, 303, 304), (296, 301, 302, 297), (306, 305, 295, 186), (186, 37, 288, 293), (294, 21, 186, 293), (316, 317, 314, 313), (312, 315, 316, 313), (309, 310, 315, 312), (317, 319, 318, 314), (319, 321, 320, 318), (308, 325, 324, 307), (310, 309, 307, 324), (322, 329, 326, 323), (325, 308, 327, 328), (330, 329, 322, 311), (323, 326, 328, 327), (36, 287, 332, 331), (288, 37, 333, 334), (290, 190, 335, 336), (289, 338, 337, 189), (193, 339, 340, 291), (194, 292, 342, 341), (332, 334, 333, 331), (336, 335, 337, 338), (339, 341, 342, 340), (30, 29, 373, 374), (29, 28, 372, 373), (28, 27, 371, 372), (27, 26, 370, 371), (31, 30, 374, 375), (31, 375, 376, 32), (32, 376, 382, 194), (382, 381, 193, 194), (377, 33, 193, 381), (33, 377, 378, 34), (34, 378, 383, 189), (383, 384, 190, 189), (26, 25, 369, 370), (25, 24, 368, 369), (24, 23, 367, 368), (23, 22, 366, 367), (22, 21, 365, 366), (365, 21, 311, 386), (386, 311, 37, 385), (385, 37, 36, 380), (35, 379, 380, 36), (379, 35, 190, 384), (351, 373, 372, 350), (352, 374, 373, 351), (353, 375, 374, 352), (354, 376, 375, 353), (362, 382, 376, 354), (362, 361, 381, 382), (361, 355, 377, 381), (356, 378, 377, 355), (363, 383, 378, 356), (364, 384, 383, 363), (364, 357, 379, 384), (358, 380, 379, 357), (359, 385, 380, 358), (360, 386, 385, 359), (360, 343, 365, 386), (344, 366, 365, 343), (345, 367, 366, 344), (346, 368, 367, 345), (347, 369, 368, 346), (348, 370, 369, 347), (349, 371, 370, 348), (350, 372, 371, 349), (387, 388, 400, 399), (393, 392, 401, 402), (402, 404, 411), (407, 403, 401), (403, 404, 409), (402, 401, 405), (412, 405, 402, 411), (410, 409, 404, 411), (407, 403, 409, 408), (406, 405, 401, 407), (415, 417, 418, 416), (419, 420, 422, 421), (417, 415, 419, 421), (416, 418, 422, 420), (419, 423, 420), (419, 415, 423), (420, 423, 416), (426, 427, 425), (428, 416, 427), (424, 415, 425), (416, 427, 425, 415), (428, 427, 433, 434), (426, 425, 431, 432), (424, 423, 429, 430), (428, 423, 429, 434), (427, 426, 432, 433), (424, 425, 431, 430), (432, 431, 433), (418, 417, 431, 433), (418, 434, 429, 422), (417, 421, 429, 430), (422, 429, 421), (433, 418, 434), (430, 431, 417), (412, 411, 441, 442), (409, 410, 440, 439), (407, 408, 438, 437), (405, 406, 436, 435), (405, 412, 442, 435), (410, 411, 441, 440), (408, 409, 439, 438), (406, 407, 437, 436), (436, 437, 443), (437, 438, 443), (438, 439, 443), (439, 440, 443), (440, 441, 443), (441, 442, 443), (442, 435, 443), (435, 436, 443), (413, 414, 445, 444), (391, 445, 414, 390), (389, 413, 444, 394), (387, 390, 389, 388), (391, 392, 393, 394), (391, 445, 401, 392), (394, 393, 402, 444), (404, 403, 446, 447), (403, 446, 445, 401), (404, 402, 444, 447), (445, 446, 447, 444), (396, 398, 449, 448), (395, 397, 451, 450), (414, 413, 452, 453), (390, 387, 453, 414), (388, 389, 413, 452), (396, 448, 452, 400), (395, 450, 453, 399), (453, 452, 448, 450), (397, 451, 449, 398), (449, 451, 450, 448)])
me_plane.polygons.foreach_set('use_smooth', [1, 1, 1, 1, 1, 1, 1, 1, 1, 1, 1, 1, 1, 1, 1, 1, 1, 1, 1, 1, 1, 1, 1, 1, 1, 1, 1, 1, 1, 1, 1, 1, 1, 1, 1, 1, 1, 1, 1, 1, 1, 1, 1, 1, 1, 1, 1, 1, 1, 1, 1, 1, 1, 1, 1, 1, 1, 1, 1, 1, 1, 1, 1, 1, 1, 1, 1, 1, 1, 1, 1, 1, 1, 1, 1, 1, 1, 1, 1, 1, 1, 1, 1, 1, 1, 1, 1, 1, 1, 1, 1, 1, 1, 1, 1, 1, 1, 1, 1, 1, 1, 1, 1, 1, 1, 1, 1, 1, 1, 1, 1, 1, 1, 1, 1, 1, 1, 1, 1, 1, 1, 1, 1, 1, 1, 1, 1, 1, 1, 1, 1, 1, 1, 1, 1, 1, 1, 1, 1, 1, 1, 1, 1, 1, 1, 1, 1, 1, 1, 1, 1, 1, 1, 1, 1, 1, 1, 1, 1, 1, 1, 1, 1, 1, 1, 1, 1, 1, 1, 1, 1, 1, 1, 1, 1, 1, 1, 1, 1, 1, 1, 1, 1, 1, 1, 1, 1, 1, 1, 1, 1, 1, 1, 1, 1, 1, 1, 1, 1, 1, 1, 1, 1, 1, 1, 1, 1, 1, 1, 1, 1, 1, 1, 1, 1, 1, 1, 1, 1, 1, 1, 1, 1, 1, 1, 1, 1, 1, 1, 1, 1, 1, 1, 1, 1, 1, 1, 1, 1, 1, 1, 1, 1, 1, 1, 1, 1, 1, 1, 1, 1, 1, 1, 1, 1, 1, 1, 1, 1, 1, 1, 1, 1, 1, 1, 1, 1, 1, 1, 1, 1, 1, 1, 1, 1, 1, 1, 1, 1, 1, 1, 1, 1, 1, 1, 1, 1, 1, 1, 1, 1, 1, 1, 1, 1, 1, 1, 1, 0, 0, 0, 0, 0, 0, 0, 1, 1, 1, 1, 1, 1, 1, 1, 0, 0, 1, 1, 1, 1, 1, 0, 0, 0, 0, 0, 0, 0, 0, 0, 1, 1, 1, 1, 1, 1, 1, 1, 0, 0, 0, 0, 0, 0, 0, 0, 0, 0, 0, 0, 0, 0, 0, 0, 0, 0, 0, 0, 0, 0, 0, 0, 0, 0, 0, 0, 0, 0, 0, 0, 0, 0, 0, 0, 0, 0, 0, 0, 0, 0, 0, 0, 0, 0, 0, 0, 0, 0, 0, 0, 0, 0, 0, 0, 0, 0, 0, 0, 0, 0, 0, 0, 0, 0, 0, 0, 0, 0, 0])
me_plane.polygons.foreach_set('material_index', [3, 1, 2, 2, 3, 3, 3, 3, 3, 3, 3, 3, 3, 3, 3, 3, 3, 3, 3, 3, 3, 3, 3, 3, 3, 3, 3, 3, 3, 3, 3, 3, 3, 3, 3, 4, 4, 10, 10, 10, 10, 10, 7, 7, 7, 7, 7, 7, 7, 7, 7, 7, 7, 7, 7, 7, 7, 7, 7, 7, 7, 7, 7, 7, 7, 7, 7, 7, 6, 6, 6, 6, 7, 7, 7, 7, 7, 7, 7, 7, 7, 7, 7, 7, 7, 3, 3, 3, 3, 3, 3, 3, 3, 3, 3, 3, 3, 3, 3, 3, 3, 3, 3, 3, 3, 3, 3, 3, 3, 3, 3, 3, 3, 3, 3, 3, 3, 3, 3, 3, 3, 3, 3, 3, 3, 3, 3, 3, 3, 3, 3, 7, 7, 7, 7, 7, 7, 7, 7, 7, 7, 7, 7, 7, 7, 7, 7, 7, 4, 4, 4, 4, 4, 4, 4, 4, 4, 5, 5, 5, 5, 5, 5, 5, 4, 5, 5, 5, 5, 5, 5, 5, 5, 7, 7, 7, 7, 7, 7, 7, 7, 7, 7, 7, 7, 7, 7, 7, 7, 7, 7, 7, 7, 7, 7, 7, 7, 7, 7, 7, 7, 7, 4, 5, 4, 4, 5, 4, 4, 5, 4, 4, 4, 4, 4, 4, 4, 4, 4, 4, 4, 4, 4, 4, 5, 3, 3, 3, 3, 3, 3, 3, 3, 3, 3, 3, 3, 3, 3, 3, 3, 3, 3, 3, 3, 3, 3, 3, 3, 3, 3, 6, 6, 6, 6, 6, 8, 8, 8, 8, 8, 8, 8, 6, 6, 6, 6, 6, 6, 6, 6, 8, 8, 6, 6, 6, 6, 6, 6, 6, 6, 6, 6, 6, 8, 8, 8, 8, 8, 8, 9, 9, 9, 10, 10, 10, 10, 10, 10, 10, 10, 10, 10, 10, 10, 10, 10, 10, 10, 10, 10, 10, 10, 10, 10, 10, 10, 10, 10, 10, 10, 10, 10, 10, 10, 10, 10, 10, 10, 10, 10, 10, 10, 10, 10, 10, 10, 3, 3, 3, 3, 3, 3, 3, 3, 3, 3, 3, 3, 3, 3, 3, 3, 3, 3, 3, 3, 3, 3, 3, 3, 3, 3, 3, 3, 3, 3, 3, 3, 3, 3, 3, 3, 3, 3, 3, 3, 3, 3, 11, 11, 11, 11, 11, 11, 11, 11, 3, 3, 3, 3, 3, 3, 3, 3, 3, 3, 3, 3, 3, 3, 3, 3, 3, 3, 3, 3, 3])
_k = set([(1, 3), (1, 80), (3, 6), (6, 7), (7, 87), (12, 13), (12, 16), (13, 15), (14, 15), (14, 100), (16, 103), (21, 22), (21, 186), (22, 23), (23, 24), (24, 25), (25, 26), (26, 27), (27, 28), (28, 29), (29, 30), (30, 31), (31, 32), (32, 194), (33, 34), (33, 193), (34, 189), (35, 36), (35, 190), (36, 331), (37, 186), (37, 333), (38, 39), (38, 49), (39, 40), (40, 41), (41, 42), (42, 43), (43, 44), (44, 45), (45, 46), (46, 47), (47, 48), (48, 49), (62, 63), (62, 73), (63, 64), (64, 65), (65, 66), (66, 67), (67, 68), (68, 72), (72, 78), (72, 166), (73, 79), (73, 167), (78, 231), (79, 231), (80, 81), (81, 82), (82, 83), (83, 84), (84, 85), (85, 86), (86, 87), (100, 101), (101, 102), (102, 157), (103, 158), (104, 106), (104, 108), (106, 109), (108, 110), (109, 114), (110, 113), (111, 114), (112, 113), (112, 115), (115, 116), (150, 151), (150, 152), (151, 155), (152, 153), (153, 154), (154, 158), (155, 156), (156, 157), (157, 166), (158, 167), (159, 160), (159, 161), (160, 164), (161, 162), (162, 163), (163, 167), (164, 165), (165, 166), (189, 337), (190, 335), (192, 193), (192, 194), (232, 234), (233, 235), (234, 235), (234, 238), (235, 239), (236, 238), (237, 239), (238, 239), (240, 241), (240, 243), (241, 242), (242, 243), (248, 249), (248, 251), (249, 250), (250, 251), (256, 257), (256, 259), (257, 258), (258, 259), (260, 261), (260, 263), (261, 262), (262, 263), (331, 333), (335, 337), (353, 354), (355, 356), (357, 358), (375, 376), (377, 378), (379, 380)])
me_plane.attributes.new('sharp_edge', 'BOOLEAN', 'EDGE').data.foreach_set('value', [ (min(e.vertices), max(e.vertices)) in _k for e in me_plane.edges])
_uv = me_plane.uv_layers.new(name='UVMap')
_uv.uv.foreach_set('vector', [1.0, 5.066e-05, 5.099e-05, 5.078e-05, 5.09e-05, 0.1667, 1.0, 0.1667, 7.063e-05, 7.069e-05, 1.0, 7.069e-05, 1.0, 0.9999, 7.075e-05, 0.9999, 9.485e-05, 9.509e-05, 9.509e-05, 1.0, 0.9999, 1.0, 0.9999, 9.485e-05, 9.485e-05, 9.509e-05, 9.509e-05, 1.0, 0.9999, 1.0, 0.9999, 9.485e-05, 1.0, 5.066e-05, 5.099e-05, 5.078e-05, 5.09e-05, 0.1667, 1.0, 0.1667, 1.0, -0.3332, 5.105e-05, -0.3332, 5.105e-05, -0.1666, 1.0, -0.1666, 1.0, 0.5, 5.081e-05, 0.5, 5.081e-05, 0.6666, 1.0, 0.6666, 1.0, 0.9999, 5.114e-05, 0.9999, 5.114e-05, 1.167, 1.0, 1.167, 1.0, -0.4999, 5.123e-05, -0.4999, 5.105e-05, -0.3332, 1.0, -0.3332, 1.0, 0.3334, 5.075e-05, 0.3334, 5.081e-05, 0.5, 1.0, 0.5, 1.0, 0.8333, 5.105e-05, 0.8333, 5.114e-05, 0.9999, 1.0, 0.9999, 1.0, 1.333, 5.129e-05, 1.333, 5.123e-05, 1.5, 1.0, 1.5, 1.0, 0.1667, 5.09e-05, 0.1667, 5.075e-05, 0.3334, 1.0, 0.3334, 1.0, -0.1666, 5.105e-05, -0.1666, 5.099e-05, 5.078e-05, 1.0, 5.066e-05, 1.0, 0.6666, 5.081e-05, 0.6666, 5.105e-05, 0.8333, 1.0, 0.8333, 1.0, 1.167, 5.114e-05, 1.167, 5.129e-05, 1.333, 1.0, 1.333, 1.0, 0.7027, 4.87e-05, 0.7027, 4.849e-05, 0.9055, 1.0, 0.9055, 1.0, -0.4999, 4.858e-05, -0.4999, 4.858e-05, -0.1082, 1.0, -0.1082, 1.0, 0.09451, 4.858e-05, 0.09451, 4.849e-05, 0.2973, 1.0, 0.2973, 1.0, 0.5, 4.849e-05, 0.5, 4.87e-05, 0.7027, 1.0, 0.7027, 1.0, 1.108, 4.849e-05, 1.108, 4.858e-05, 1.5, 1.0, 1.5, 1.0, 0.9055, 4.849e-05, 0.9055, 4.849e-05, 1.108, 1.0, 1.108, 1.0, -0.1082, 4.858e-05, -0.1082, 4.858e-05, 0.09451, 1.0, 0.09451, 1.0, 0.2973, 4.849e-05, 0.2973, 4.849e-05, 0.5, 1.0, 0.5, 1.0, -0.3332, 5.105e-05, -0.3332, 5.105e-05, -0.1666, 1.0, -0.1666, 1.0, 0.5, 5.081e-05, 0.5, 5.081e-05, 0.6666, 1.0, 0.6666, 1.0, 0.9999, 5.114e-05, 0.9999, 5.114e-05, 1.167, 1.0, 1.167, 1.0, -0.4999, 5.123e-05, -0.4999, 5.105e-05, -0.3332, 1.0, -0.3332, 1.0, 0.3334, 5.075e-05, 0.3334, 5.081e-05, 0.5, 1.0, 0.5, 1.0, 0.8333, 5.105e-05, 0.8333, 5.114e-05, 0.9999, 1.0, 0.9999, 1.0, 1.333, 5.129e-05, 1.333, 5.123e-05, 1.5, 1.0, 1.5, 1.0, 0.1667, 5.09e-05, 0.1667, 5.075e-05, 0.3334, 1.0, 0.3334, 1.0, -0.1666, 5.105e-05, -0.1666, 5.099e-05, 5.078e-05, 1.0, 5.066e-05, 1.0, 0.6666, 5.081e-05, 0.6666, 5.105e-05, 0.8333, 1.0, 0.8333, 1.0, 1.167, 5.114e-05, 1.167, 5.129e-05, 1.333, 1.0, 1.333, 1.0, 9.0, 0.000101, 9.0, 0.0001014, 11.4, 1.0, 11.4, 1.0, 9.0, 1.0, 6.0, 2.0, 6.0, 2.0, 9.0, 7.017, 0.001542, 7.017, 1.002, 0.01667, 1.002, 0.01667, 0.001542, 3.05, 0.001542, 3.05, 1.002, 0.05, 1.002, 0.05, 0.001542, 0.05, 0.001542, 0.05, 1.002, -1.95, 1.002, -1.95, 0.001542, 0.05, 1.002, 3.05, 1.002, 3.05, 0.001542, -2.983, 0.001542, -2.983, 1.002, -0.9833, 1.002, 0.1084, -7.568, 0.1084, -6.268, -2.358, -6.268, 0.1084, 0.5611, 0.1084, 1.461, -2.892, 1.561, -2.358, -6.268, -2.892, -8.068, 0.1084, -7.568, 0.1084, 0.5611, -2.892, 1.261, 0.1084, 1.461, 0.1084, 1.132, 0.1084, 2.432, -2.358, 1.132, -2.892, 2.932, -2.358, 1.132, 0.1084, 2.432, -4.892, 1.432, -3.592, 0.4323, -2.358, 1.132, -2.892, 2.932, -5.892, -0.5677, -4.492, -0.5677, -3.592, 0.4323, -4.892, 1.432, -4.892, -6.568, -2.892, -8.068, -2.358, -6.268, -3.592, -5.568, -5.892, -4.568, -4.892, -6.568, -3.592, -5.568, -4.492, -4.568, -5.892, -0.5677, -5.892, -4.568, -4.492, -4.568, -4.492, -0.5677, 0.1084, -0.5677, 0.1084, 1.132, -2.358, 1.132, 0.1084, -2.568, 0.1084, -0.5677, -2.692, -2.568, -2.358, 1.132, -2.692, -2.568, 0.1084, -0.5677, -2.358, 1.132, -3.592, 0.4323, -4.492, -0.5677, -2.692, -2.568, -4.492, -0.5677, -4.492, -4.568, -2.692, -2.568, -2.358, -6.268, -2.692, -2.568, -4.492, -4.568, -3.592, -5.568, 0.1084, -6.268, 0.1084, -4.568, -2.358, -6.268, 0.1084, -4.568, 0.1084, -2.568, -2.692, -2.568, -2.358, -6.268, 0.1084, -4.568, -2.692, -2.568, 0.1084, -11.57, -4.892, -11.57, -4.892, -13.57, 0.1084, -13.57, -7.892, -11.57, -4.892, -13.57, -4.892, -11.57, -4.892, -11.57, -7.892, -8.568, -7.892, -11.57, -7.892, -11.57, -7.892, -8.568, -9.892, -7.568, 0.1084, -11.57, 0.1084, -8.068, -2.892, -8.068, -4.892, -11.57, -4.892, -6.568, -7.892, -8.568, -4.892, -11.57, -2.892, -8.068, 0.8307, 0.0, 0.2323, 0.0, 0.2323, 1.0, 0.8307, 1.0, 2.383, 0.0, 1.541, 0.0, 1.541, 1.0, 2.383, 1.0, 1.541, 0.0, 0.8307, 0.0, 0.8307, 1.0, 1.541, 1.0, 3.574, 0.0, 2.383, 0.0, 2.383, 1.0, 3.574, 1.0, 0.1084, -13.57, 2.108, -13.57, 5.108, -10.57, 0.1084, -11.57, 0.1084, -11.57, 5.108, -10.57, 0.1084, -8.068, 5.108, -10.57, 5.108, -3.568, 0.1084, -8.068, 5.108, -3.568, 2.108, -3.568, 0.1084, -8.068, 0.008361, -7.718, 0.1084, -8.068, 2.108, -3.568, -9.892, 2.432, -5.892, -0.5677, -4.892, 1.432, -3.892, 7.432, -4.892, 1.432, -2.892, 2.932, -3.892, 7.432, -9.892, 2.432, -4.892, 1.432, 0.1084, 7.432, -3.892, 7.432, 0.1084, 4.432, 0.1084, 2.932, 0.1084, 4.432, -2.892, 2.932, -2.892, 2.932, 0.1084, 4.432, -3.892, 7.432, -4.892, -6.568, -5.892, -4.568, -9.892, -7.568, -7.892, -8.568, -9.892, 2.432, -9.892, -7.568, -5.892, -4.568, -5.892, -0.5677, -0.01401, 6.712, -0.01401, 5.651, 0.9919, 5.651, 0.9919, 6.712, -0.01401, -4.735, -0.01401, -5.796, 0.9919, -5.796, 0.9919, -4.735, -0.01401, 0.4583, -0.01401, -1.215, 0.9919, -1.215, 0.9919, 0.4583, -0.01401, -3.364, -0.01401, -4.735, 0.9919, -4.735, 0.9919, -3.364, -0.01401, 2.132, -0.01401, 0.4583, 0.9919, 0.4583, 0.9919, 2.132, -0.01401, 4.281, -0.01401, 2.132, 0.9919, 2.132, 0.9919, 4.281, -0.01401, 5.651, -0.01401, 4.281, 0.9919, 4.281, 0.9919, 5.651, -0.01401, -1.215, -0.01401, -3.364, 0.9919, -3.364, 0.9919, -1.215, 0.001167, -6.875, 0.001182, -5.902, 0.4844, -5.902, 0.4844, -6.875, 0.001211, 4.966, 0.00119, 6.902, 0.4843, 6.902, 0.4844, 4.966, 0.001182, -5.902, 0.001217, -3.966, 0.4844, -3.966, 0.4844, -5.902, 0.001231, -1.845, 0.001229, 0.5003, 0.4844, 0.5003, 0.4844, -1.845, 0.00119, 6.902, 0.001168, 7.875, 0.4843, 7.875, 0.4843, 6.902, 0.00122, 2.846, 0.001211, 4.966, 0.4844, 4.966, 0.4844, 2.846, 0.001217, -3.966, 0.001231, -1.845, 0.4844, -1.845, 0.4844, -3.966, 0.001229, 0.5003, 0.00122, 2.846, 0.4844, 2.846, 0.4844, 0.5003, 2.472, 0.8687, 2.472, 2.391, 1.739, 1.327, 2.472, 0.135, 1.739, -0.3235, 2.472, -1.387, 1.739, -0.3235, 2.472, 0.135, 1.591, -0.1859, 1.591, -0.1859, 2.472, 0.135, 1.188, -0.08524, 2.472, 0.135, 1.005, 0.135, 1.188, -0.08524, 1.188, -0.08524, 1.005, 0.135, 0.6382, -0.04838, 0.08788, -0.08524, 0.6382, -0.04838, 1.005, 0.135, 0.2713, 0.1842, -0.2658, 0.3185, -0.4624, 0.5019, -1.49, 0.5019, -1.065, -0.2025, -0.2658, 0.3185, -1.065, -0.2025, 0.08788, -0.08524, 0.2713, 0.1842, 0.08788, -0.08524, -1.065, -0.2025, -0.4624, -0.3235, -0.3149, -0.1859, -0.4624, -0.3235, -1.065, -0.2025, -0.3149, -0.4611, -1.065, -0.2025, -0.08627, -0.7983, -0.3149, -0.4611, -0.3149, -0.4611, -0.08627, -0.7983, 0.6382, -0.5986, 0.08788, -0.5618, 1.591, -0.4611, 1.188, -0.5618, 2.472, -1.387, 1.739, -0.3235, 2.472, -1.387, 1.188, -0.5618, 1.431, -1.247, 1.188, -0.5618, 0.6382, -0.5986, -0.08627, -0.7983, 1.431, -1.247, 1.739, 1.327, 2.472, 2.391, 1.188, 1.566, 1.591, 1.465, 2.472, 2.391, 1.431, 2.251, 1.188, 1.566, 1.188, 1.566, 1.431, 2.251, 0.6382, 1.602, 0.08788, 1.566, 0.6382, 1.602, 1.431, 2.251, -0.08627, 1.802, -0.3149, 1.465, 0.08788, 1.566, -0.08627, 1.802, -0.08627, 1.802, -1.065, 1.206, -0.3149, 1.465, -0.3149, 1.465, -1.065, 1.206, -0.4624, 1.327, -0.3149, 1.19, -0.4624, 1.327, -1.065, 1.206, -0.4624, 0.5019, -0.2658, 0.6853, -1.065, 1.206, -1.49, 0.5019, 0.08788, 1.089, -0.3149, 1.19, -1.065, 1.206, -0.2658, 0.6853, 0.2713, 0.8196, 0.08788, 1.089, -1.065, 1.206, 0.6381, 1.052, 0.08788, 1.089, 0.2713, 0.8196, 1.005, 0.8687, 2.472, 0.8687, 1.188, 1.089, 0.6381, 1.052, 1.005, 0.8687, 1.188, 1.089, 2.472, 0.8687, 1.739, 1.327, 1.591, 1.19, 0.008361, -7.718, 2.108, -3.568, 0.008361, -3.568, 0.008361, 2.582, 0.008361, -1.568, 2.108, -1.568, 0.1084, 2.582, 0.0, 0.0, 0.0, 0.0, 0.0, 0.0, 5.108, -1.568, 4.108, 1.432, 2.108, -1.568, 2.108, -1.568, 4.108, 1.432, 0.1084, 2.932, 0.1084, 4.432, 0.1084, 2.932, 4.108, 1.432, 0.1084, 7.432, 0.1084, 4.432, 4.108, 1.432, 22.11, -16.57, 29.11, -18.57, 29.11, -8.568, 22.11, -10.57, 22.11, -0.5677, 18.11, -6.568, 22.11, -10.57, 29.11, -8.568, 18.11, -21.57, 21.11, -25.57, 29.11, -18.57, 22.11, -16.57, 11.11, -21.57, 4.108, -26.57, 21.11, -25.57, 18.11, -21.57, -8.892, -23.57, 4.108, -26.57, 11.11, -21.57, 9.108, -18.57, 2.108, -13.57, 8.108, -13.57, 11.11, -8.568, 5.108, -10.57, 8.108, -13.57, 2.108, -13.57, -8.892, -23.57, 9.108, -18.57, 2.108, -13.57, 0.1084, -13.57, -4.892, -13.57, -8.892, -23.57, -16.89, -17.57, -8.892, -23.57, -4.892, -13.57, -7.892, -11.57, -19.89, -12.57, -16.89, -17.57, -7.892, -11.57, -9.892, -7.568, 8.0, -22.0, 8.0, -19.0, 7.0, -19.5, 7.0, -22.0, 0.002937, 1.082, 0.002937, -0.3321, -0.9952, -0.6857, -0.9952, 1.436, 0.971, 0.3287, 0.2037, 0.9709, 0.007607, 0.007582, 1.0, 7.558e-05, 1.0, -4.0, 0.0001014, -4.5, 0.0001019, -0.4999, 2.0, 1.0, 2.0, 6.0, 1.0, 6.0, 1.0, 0.5001, 2.0, 1.0, 1.0, 0.5, 1.0, -17.0, 2.0, -17.0, 2.0, 1.0, 1.0, 1.5, 1.0, 0.5, 2.0, -1.4, 1.0, -0.7, 1.0, -15.0, 2.0, -15.0, 0.9902, -7.023, 0.0005178, -6.515, 0.0005178, -7.633, 0.9509, 4.127, -1.549, 3.127, -0.7323, 2.06, 1.043, 2.652, -2.549, -1.873, -1.028, -1.342, -1.62, 0.5812, -3.049, 0.6266, 1.951, 4.127, 1.043, 2.652, 2.522, 1.469, 3.951, 2.127, 1.951, -3.373, 1.338, -1.785, -1.028, -1.342, -1.549, -3.373, 3.951, 2.127, 2.522, 1.469, 2.522, -0.3062, 3.951, -0.8734, -1.549, 3.127, -3.049, 0.6266, -1.62, 0.5812, -0.7323, 2.06, 3.951, -0.8734, 2.522, -0.3062, 1.338, -1.785, 1.951, -3.373, 6.318e-06, 1.5, 6.318e-06, 16.75, 1.0, 17.2, 1.0, 2.0, -1.549, -3.373, -1.028, -1.342, -2.549, -1.873, 2.522, -0.3062, 0.5777, 0.4755, 1.338, -1.785, 1.043, 2.652, 0.5777, 0.4755, 2.522, 1.469, -1.028, -1.342, 0.5777, 0.4755, -1.62, 0.5812, 1.338, -1.785, 0.5777, 0.4755, -1.028, -1.342, -0.7323, 2.06, -1.62, 0.5812, 0.5777, 0.4755, 2.522, 1.469, 0.5777, 0.4755, 2.522, -0.3062, 1.043, 2.652, -0.7323, 2.06, 0.5777, 0.4755, 5.108, -3.568, 5.108, -10.57, 11.11, -8.568, 11.11, -3.568, 11.11, -8.568, 16.11, -6.568, 11.11, -3.568, 16.11, -4.568, 15.11, -3.568, 11.11, -3.568, 16.11, -6.568, -9.892, 2.432, -21.89, 5.432, -19.89, -12.57, -9.892, -7.568, -21.89, 5.432, -9.892, 2.432, -10.89, 7.432, -17.89, 12.43, -10.89, 7.432, -3.892, 10.43, -3.892, 13.43, -17.89, 12.43, -3.892, 10.43, 2.108, 9.432, 6.108, 12.43, -3.892, 13.43, 2.108, 9.432, 7.108, 1.432, 6.108, 12.43, 5.108, -1.568, 10.11, -1.568, 7.108, 1.432, 4.108, 1.432, 0.1084, 7.432, 4.108, 1.432, 7.108, 1.432, 2.108, 9.432, -3.892, 7.432, 0.1084, 7.432, 2.108, 9.432, -3.892, 10.43, -9.892, 2.432, -3.892, 7.432, -3.892, 10.43, -10.89, 7.432, 10.11, 15.43, 6.108, 12.43, 7.108, 1.432, 10.11, -1.568, -4.892, 15.43, -3.892, 13.43, 6.108, 12.43, 10.11, 15.43, -21.89, 5.432, -17.89, 12.43, -20.39, 15.43, -20.39, 15.43, -17.89, 12.43, -3.892, 13.43, -4.892, 15.43, -0.6774, 20.88, -3.492, 17.43, 10.11, 17.43, 6.787, 22.25, -8.992, 29.53, -3.492, 17.43, -0.6774, 20.88, -2.606, 28.68, -8.992, 29.53, -2.606, 28.68, -4.892, 32.43, 5.252, 30.2, 6.108, 34.43, -4.892, 32.43, -2.606, 28.68, 10.11, 32.63, 6.108, 34.43, 5.252, 30.2, 10.11, 32.63, 5.252, 30.2, 6.787, 22.25, 10.11, 17.43, -2.606, 28.68, -0.6774, 20.88, 6.787, 22.25, 5.252, 30.2, -19.89, 17.43, -5.892, 17.43, -10.79, 28.23, -14.89, 25.43, 17.11, 29.43, 12.11, 31.73, 12.11, 16.43, 18.11, 23.43, 16.11, 16.43, 18.11, 23.43, 12.11, 16.43, 17.11, 9.432, 12.11, -1.568, 16.11, -1.568, 17.11, 9.432, 12.11, 16.43, 17.11, 9.432, 16.11, -1.568, 22.11, -0.5677, 22.11, -0.5677, 16.11, -1.568, 18.11, -3.568, 18.11, -6.568, 0.001368, 0.06384, 0.9772, 0.3891, 0.1391, 0.9772, 1.0, 1.5, 6.374e-06, 1.0, 1.0, 0.5, 0.03651, 0.901, 0.1509, 0.05793, 0.9421, 0.5991, 0.02087, 0.1356, 0.9222, 0.4262, 0.1242, 0.9116, -14.8, 2.0, -15.5, 1.0, -14.3, 1.0, 6.676e-06, -0.7, 6.676e-06, 0.5, 1.0, -1.812e-05, 0.08398, 0.04711, 0.9934, 0.644, 0.004283, 0.9737, 1.0, -17.0, 0.5, -18.0, 1.5, -18.0, 0.0001019, -0.4999, 0.0001014, 0.5001, 1.0, 7.558e-05, 1.0, 9.0, 1.0, 6.0, 0.0001012, 6.0, 0.000101, 9.0, 6.318e-06, 0.5, 1.0, -1.918e-05, 1.0, -17.0, 6.318e-06, -17.0, 0.0001012, 6.0, 1.0, 6.0, 1.0, 7.558e-05, 0.0001014, 0.5001, 0.002937, 1.436, 0.002937, -0.6857, 1.001, -1.039, 1.001, 1.789, 1.0, -0.4999, 1.0, -4.5, 2.0, -5.0, 2.0, -0.9999, 6.0, -22.0, 6.0, -19.5, 7.0, -20.0, 7.0, -22.0, 6.676e-06, -0.7, 1.0, -1.812e-05, 1.0, -15.0, 7.629e-06, -15.0, 2.0, 16.3, 1.0, 16.75, 1.0, 1.5, 2.0, 1.0, 0.0005172, -6.917, 0.0005183, 4.942, -0.9892, 5.449, -0.9892, -7.126, 0.9902, -7.023, 0.9902, 6.268, 0.0005178, 6.059, 0.0005178, -6.515, 2.0, 1.0, 2.0, 15.0, 1.0, 15.25, 1.0, 0.5, 1.0, 15.5, 1.0, -1.812e-05, 6.676e-06, 0.5, 5.722e-06, 15.25, 1.0, 9.0, 2.0, 9.0, 2.0, 11.4, 1.0, 11.4, 1.951, 4.127, 0.9509, 4.127, 1.043, 2.652, 0.4969, 0.1465, 0.0001872, 0.1465, 0.0001884, 0.9743, 0.4969, 0.9743, 0.4969, 0.1465, 0.4969, 0.9743, 0.0001884, 0.9743, 0.0001872, 0.1465, 0.0001889, 2.34, 0.4969, 2.34, 0.4969, -1.219, 0.0001867, -1.219, 1.5, 1.575, -0.5, 1.575, -0.5, -0.575, 1.5, -0.575, 0.4969, 2.34, 0.0001889, 2.34, 0.0001867, -1.219, 0.4969, -1.219, -0.5, 1.575, 1.5, 1.575, 1.5, -0.575, -0.5, -0.575, -0.4853, 0.7206, 0.007335, 0.7206, 0.007336, -0.6293, -0.4853, -0.6293, 0.9927, 0.7206, 0.9927, -0.6293, 0.5, -0.6293, 0.5, 0.7206, 0.5, 0.7206, 0.5, -0.6293, 0.007336, -0.6293, 0.007335, 0.7206, 1.485, 0.7206, 1.485, -0.6293, 0.9927, -0.6293, 0.9927, 0.7206, 0.5, 0.125, 0.5, 4.501e-05, 2.5e-05, 4.417e-05, 2.5e-05, 0.125, -0.4853, 0.7206, 0.007335, 0.7206, 0.007336, -0.6293, -0.4853, -0.6293, 0.9927, 0.7206, 0.9927, -0.6293, 0.5, -0.6293, 0.5, 0.7206, 0.5, 0.7206, 0.5, -0.6293, 0.007336, -0.6293, 0.007335, 0.7206, 1.485, 0.7206, 1.485, -0.6293, 0.9927, -0.6293, 0.9927, 0.7206, 0.5, 0.125, 0.5, 4.501e-05, 2.5e-05, 4.417e-05, 2.5e-05, 0.125, 0.5, 0.125, 0.5, 4.501e-05, 2.5e-05, 4.417e-05, 2.5e-05, 0.125, 0.5, 0.125, 0.5, 4.501e-05, 2.5e-05, 4.417e-05, 2.5e-05, 0.125, 1.485, 0.7206, 1.485, 0.04565, 0.9927, 0.04565, 0.9927, 0.7206, 0.5, 0.7206, 0.5, 0.04565, 0.007335, 0.04565, 0.007335, 0.7206, 0.9927, 0.7206, 0.9927, 0.04565, 0.5, 0.04565, 0.5, 0.7206, -0.4853, 0.7206, 0.007335, 0.7206, 0.007335, 0.04565, -0.4853, 0.04565, 1.485, 0.7206, 1.485, 0.04565, 0.9927, 0.04565, 0.9927, 0.7206, 0.5, 0.7206, 0.5, 0.04565, 0.007335, 0.04565, 0.007335, 0.7206, 0.9927, 0.7206, 0.9927, 0.04565, 0.5, 0.04565, 0.5, 0.7206, -0.4853, 0.7206, 0.007335, 0.7206, 0.007335, 0.04565, -0.4853, 0.04565, 5.606, 1.0, 6.548, 1.0, 6.548, 0.0, 5.606, 0.0, 4.416, 0.0, 4.416, 1.0, 5.606, 1.0, 5.606, 0.0, 3.574, 0.0, 3.574, 1.0, 4.416, 1.0, 4.416, 0.0, 6.548, 1.0, 7.621, 1.0, 7.621, 0.0, 6.548, 0.0, 7.621, 1.0, 8.982, 1.0, 8.982, 0.0, 7.621, 0.0, 0.3569, 1.0, 0.3569, 0.0, 3.842, 0.0, 3.842, 1.0, 12.73, 1.0, 12.73, 0.0, 16.72, 5.96e-08, 16.72, 1.0, 10.62, 2.98e-08, 5.568, 1.49e-08, 5.588, 1.0, 10.64, 1.0, 8.518, 1.0, 12.81, 1.0, 12.81, 0.0, 8.518, 2.98e-08, 0.3583, 1.0, 8.518, 1.0, 8.518, 2.98e-08, 0.3583, 9.313e-10, 3.842, 1.0, 3.842, 0.0, 12.73, 0.0, 12.73, 1.0, 5.568, 1.49e-08, 0.001825, 0.0, 0.02188, 1.0, 5.588, 1.0, -2.071, 0.0, -2.071, 1.0, -1.405, 1.0, -1.405, 0.0, -1.405, 0.0, -1.405, 1.0, -0.6607, 1.0, -0.6607, 0.0, -4.176, 0.0, -4.176, 1.0, -3.776, 1.0, -3.776, 0.0, 0.2323, 1.0, 0.2323, 0.0, -0.6607, 0.0, -0.6607, 1.0, -7.026, 0.0, -7.026, 1.0, -5.694, 1.0, -5.694, 0.0, -2.071, 1.0, -2.071, 0.0, -3.776, 0.0, -3.776, 1.0, -5.694, 0.0, -5.694, 1.0, -4.176, 1.0, -4.176, 0.0, -7.982, 1.0, -7.026, 1.0, -7.026, 0.0, -7.982, 0.0, 15.25, 1.0, 23.77, 1.0, 23.77, 5.96e-08, 15.25, 0.0, 0.001679, 0.0, 0.001678, 1.0, 15.25, 1.0, 15.25, 0.0, -2.465, 1.0, -3.453, 1.0, -3.453, 0.0, -2.465, 0.0, -1.176, 0.0, -1.176, 1.0, -2.465, 1.0, -2.465, 0.0, -0.5505, 0.0, -0.5505, 1.0, -1.176, 1.0, -1.176, 0.0, -3.453, 1.0, -5.016, 1.0, -5.016, 2.98e-08, -3.453, 0.0, -5.016, 1.0, -6.993, 1.0, -6.993, 2.98e-08, -5.016, 2.98e-08, 1.623, 0.0, 1.623, 1.0, 0.7384, 1.0, 0.7384, 0.0, -0.5505, 1.0, -0.5505, 0.0, 0.7384, 0.0, 0.7384, 1.0, 6.092, -2.98e-08, 6.092, 1.0, 4.408, 1.0, 4.408, 0.0, 1.623, 1.0, 1.623, 0.0, 2.507, 0.0, 2.507, 1.0, 7.993, 1.0, 6.092, 1.0, 6.092, -2.98e-08, 7.993, -2.98e-08, 4.408, 0.0, 4.408, 1.0, 2.507, 1.0, 2.507, 0.0, 0.3583, 1.0, 0.3583, 9.313e-10, 0.001724, 0.0, 0.001723, 1.0, 23.77, 5.96e-08, 23.77, 1.0, 24.12, 1.0, 24.12, 5.96e-08, 12.81, 0.0, 12.81, 1.0, 13.12, 1.0, 13.12, 0.0, 16.72, 5.96e-08, 17.11, 5.96e-08, 17.11, 1.0, 16.72, 1.0, 0.3569, 1.0, 0.001583, 1.0, 0.001585, 0.0, 0.3569, 0.0, 10.62, 2.98e-08, 10.64, 1.0, 11.13, 1.0, 11.11, 2.98e-08, 0.8749, 0.9959, 0.1251, 0.9959, 0.1251, 8.988e-05, 0.8749, 8.988e-05, 0.1251, 0.9993, 0.1251, 8.713e-05, 0.8749, 8.573e-05, 0.8749, 0.9993, 0.1251, 9.096e-05, 0.8749, 9.096e-05, 0.8749, 0.9988, 0.1251, 0.9988, -11.97, 2.0, -19.02, 2.0, -18.96, 1.0, -11.94, 1.0, -19.02, 2.0, -29.28, 2.0, -29.25, 1.0, -18.96, 1.0, -29.28, 2.0, -38.37, 2.0, -38.35, 1.0, -29.25, 1.0, -38.37, 2.0, -46.8, 2.0, -46.76, 1.0, -38.35, 1.0, -4.691, 2.0, -11.97, 2.0, -11.94, 1.0, -4.663, 1.0, -4.691, 2.0, -4.663, 1.0, 1.172, 1.0, 1.137, 2.0, 1.137, 2.0, 1.172, 1.0, 6.86, 1.0, 6.827, 2.0, 6.86, 1.0, 9.098, 1.0, 9.099, 2.0, 6.827, 2.0, 13.43, 1.0, 13.44, 2.0, 9.099, 2.0, 9.098, 1.0, 13.44, 2.0, 13.43, 1.0, 23.02, 1.0, 23.04, 2.0, 23.04, 2.0, 23.02, 1.0, 27.41, 1.0, 27.44, 2.0, 27.41, 1.0, 29.4, 1.0, 29.45, 2.0, 27.44, 2.0, -46.8, 2.0, -55.82, 2.0, -55.77, 1.0, -46.76, 1.0, -55.82, 2.0, -69.01, 2.0, -68.97, 1.0, -55.77, 1.0, -69.01, 2.0, -79.5, 2.0, -79.5, 1.0, -68.97, 1.0, 80.5, 2.0, 72.08, 2.0, 72.02, 1.0, 80.5, 1.0, 72.08, 2.0, 67.18, 2.0, 67.11, 1.0, 72.02, 1.0, 67.11, 1.0, 67.18, 2.0, 51.9, 2.0, 51.85, 1.0, 51.85, 1.0, 51.9, 2.0, 43.57, 2.0, 43.53, 1.0, 43.53, 1.0, 43.57, 2.0, 41.84, 2.0, 41.76, 1.0, 33.93, 2.0, 33.88, 1.0, 41.76, 1.0, 41.84, 2.0, 33.88, 1.0, 33.93, 2.0, 29.45, 2.0, 29.4, 1.0, -18.96, 0.0, -18.96, 1.0, -29.25, 1.0, -29.24, 0.0, -11.9, 0.0, -11.94, 1.0, -18.96, 1.0, -18.96, 0.0, -4.629, 0.0, -4.663, 1.0, -11.94, 1.0, -11.9, 0.0, 1.18, 0.0, 1.172, 1.0, -4.663, 1.0, -4.629, 0.0, 6.874, 0.0, 6.86, 1.0, 1.172, 1.0, 1.18, 0.0, 6.874, 0.0, 9.128, 0.0, 9.098, 1.0, 6.86, 1.0, 9.128, 0.0, 13.42, 0.0, 13.43, 1.0, 9.098, 1.0, 23.01, 0.0, 23.02, 1.0, 13.43, 1.0, 13.42, 0.0, 27.38, 0.0, 27.41, 1.0, 23.02, 1.0, 23.01, 0.0, 29.36, 0.0, 29.4, 1.0, 27.41, 1.0, 27.38, 0.0, 29.36, 0.0, 33.84, 0.0, 33.88, 1.0, 29.4, 1.0, 41.74, 0.0, 41.76, 1.0, 33.88, 1.0, 33.84, 0.0, 43.47, 0.0, 43.53, 1.0, 41.76, 1.0, 41.74, 0.0, 51.79, 0.0, 51.85, 1.0, 43.53, 1.0, 43.47, 0.0, 51.79, 0.0, 67.06, 0.0, 67.11, 1.0, 51.85, 1.0, 71.96, 0.0, 72.02, 1.0, 67.11, 1.0, 67.06, 0.0, 80.5, 0.0, 80.5, 1.0, 72.02, 1.0, 71.96, 0.0, -68.92, 5.96e-08, -68.97, 1.0, -79.5, 1.0, -79.5, 5.96e-08, -55.74, 5.96e-08, -55.77, 1.0, -68.97, 1.0, -68.92, 5.96e-08, -46.72, 0.0, -46.76, 1.0, -55.77, 1.0, -55.74, 5.96e-08, -38.33, 0.0, -38.35, 1.0, -46.76, 1.0, -46.72, 0.0, -29.24, 0.0, -29.25, 1.0, -38.35, 1.0, -38.33, 0.0, 6.676e-06, 1.25, 8.583e-06, 0.0003281, 0.5, 0.0003281, 0.5, 1.25, 1.463, -0.1071, 1.463, 0.5357, -0.03711, 0.5357, -0.03711, -0.1071, 6.178e-05, 0.3757, 0.9999, 0.3763, 0.5032, 0.2833, 0.4968, 0.09297, 0.9999, 0.0005808, 6.133e-05, 6.133e-05, 0.9999, 0.0005808, 0.9999, 0.3763, 0.8771, 0.1894, 6.178e-05, 0.3757, 6.133e-05, 6.133e-05, 0.1229, 0.1869, 0.3182, 0.2333, 0.1229, 0.1869, 6.178e-05, 0.3757, 0.5032, 0.2833, 0.6895, 0.2357, 0.8771, 0.1894, 0.9999, 0.3763, 0.5032, 0.2833, 0.4968, 0.09297, 0.9999, 0.0005808, 0.8771, 0.1894, 0.6818, 0.143, 0.3105, 0.1406, 0.1229, 0.1869, 6.133e-05, 6.133e-05, 0.4968, 0.09297, 0.01854, 3.127, 0.4815, 3.127, 0.4815, 1.97, 0.01853, 1.97, 0.01852, -1.155, 0.01852, 0.002343, 0.4815, 0.002343, 0.4815, -1.155, 0.4815, -3.123, 0.01852, -3.123, 0.01852, -1.155, 0.4815, -1.155, 0.01853, 1.97, 0.4815, 1.97, 0.4815, 0.002343, 0.01852, 0.002343, 1.868, -6.402e-05, 0.6919, 0.7058, -0.4845, -6.402e-05, 1.868, -6.402e-05, 1.868, 0.9999, 0.6919, 0.7058, -0.4845, -6.402e-05, 0.6919, 0.7058, -0.4845, 0.9999, 0.6919, 0.8235, 0.4566, 0.8823, 0.9272, 0.8823, 0.2214, 0.8235, -0.4845, 0.9999, 0.4566, 0.8823, 1.163, 0.8235, 1.868, 0.9999, 0.9272, 0.8823, -0.4845, 0.9999, 0.4566, 0.8823, 0.9272, 0.8823, 1.868, 0.9999, 9.239e-05, 1.022, 9.403e-05, 0.8518, 0.4819, 0.8518, 0.4819, 1.022, 9.483e-05, 0.6815, 9.158e-05, 0.5111, 0.4819, 0.5111, 0.4819, 0.6815, 8.833e-05, 0.3408, 8.103e-05, 8.1e-05, 0.4819, 8.1e-05, 0.4819, 0.3408, 9.239e-05, 1.022, 8.103e-05, 1.363, 0.4819, 1.363, 0.4819, 1.022, 9.403e-05, 0.8518, 9.483e-05, 0.6815, 0.4819, 0.6815, 0.4819, 0.8518, 8.833e-05, 0.3408, 9.158e-05, 0.5111, 0.4819, 0.5111, 0.4819, 0.3408, 0.0, 0.0, 0.0, 0.0, 0.0, 0.0, -0.4845, 0.9999, 1.868, 0.9999, 0.9272, 0.8823, 0.4566, 0.8823, -0.4845, 0.9999, 0.2214, 0.8235, 0.6919, 0.7058, -0.4845, -6.402e-05, 1.868, 0.9999, 1.868, -6.402e-05, 0.6919, 0.7058, 1.163, 0.8235, -0.4845, -6.402e-05, 0.6919, 0.7058, 1.868, -6.402e-05, 0.4566, 0.8823, -0.4845, 0.9999, 0.2214, 0.8235, 1.163, 0.8235, 0.9272, 0.8823, 1.868, 0.9999, 0.0001059, 0.2501, 9.332e-05, 0.5, 0.4356, 0.5, 0.4356, 0.2501, 0.0001028, 1.0, 9.648e-05, 0.75, 0.4356, 0.75, 0.4356, 1.0, 0.0001249, 1.5, 0.0001154, 1.25, 0.4356, 1.25, 0.4356, 1.5, 9.332e-05, 2.0, 0.0001122, 1.75, 0.4356, 1.75, 0.4356, 2.0, 0.0001249, 9.49e-05, 0.0001059, 0.2501, 0.4356, 0.2501, 0.4356, 9.332e-05, 9.648e-05, 0.75, 9.332e-05, 0.5, 0.4356, 0.5, 0.4356, 0.75, 0.0001154, 1.25, 0.0001028, 1.0, 0.4356, 1.0, 0.4356, 1.25, 0.0001122, 1.75, 0.0001249, 1.5, 0.4356, 1.5, 0.4356, 1.75, 0.2929, 5e-05, 0.7071, 5.043e-05, 0.5, 0.125, 0.7071, 5.043e-05, 0.9999, 0.07327, 0.5, 0.125, 0.9999, 0.07327, 0.9999, 0.1768, 0.5, 0.125, 0.9999, 0.1768, 0.7071, 0.25, 0.5, 0.125, 0.7071, 0.25, 0.2929, 0.25, 0.5, 0.125, 0.2929, 0.25, 5e-05, 0.1768, 0.5, 0.125, 5e-05, 0.1768, 5e-05, 0.07327, 0.5, 0.125, 5e-05, 0.07327, 0.2929, 5e-05, 0.5, 0.125, 0.0834, 0.3542, 0.9166, 0.3542, 0.9999, 0.3958, 8.415e-05, 0.3958, 0.9999, 8.536e-05, 0.9999, 0.3958, 0.9166, 0.3542, 0.9166, 8.532e-05, 0.0834, 8.417e-05, 0.0834, 0.3542, 8.415e-05, 0.3958, 8.415e-05, 8.415e-05, 0.01416, 0.3338, 0.2301, 0.3338, 0.2301, 0.6037, 0.01416, 0.6037, 0.2301, 0.3068, 0.9858, 0.3068, 0.9858, 0.6307, 0.2301, 0.6307, -1.341, 0.07526, -1.341, 0.4774, -0.7479, 0.2234, -0.7479, 0.07526, 2.216, 0.07526, 1.623, 0.07526, 1.623, 0.2234, 2.216, 0.4774, 0.9455, 0.2234, -0.07053, 0.2234, -0.07053, 0.4774, 0.9455, 0.4774, -0.07053, 0.2234, -0.07053, 0.4774, -1.341, 0.4774, -0.7479, 0.2234, 0.9455, 0.2234, 1.623, 0.2234, 2.216, 0.4774, 0.9455, 0.4774, -0.2922, 0.592, 0.9576, 0.592, 0.9576, 0.8419, -0.2922, 0.8419, 1.467, -0.07286, -2.088, -0.26, -2.088, 0.8626, 1.467, 1.143, 1.467, -0.07286, -2.088, -0.26, -2.088, 0.8626, 1.467, 1.143, 0.4923, 1.661, 0.4923, 1.046, 0.0001154, 1.046, 0.0001201, 1.661, 0.4923, 2.707, 0.0001201, 2.707, 0.0001201, 1.661, 0.4923, 1.661, 0.0001154, 0.0001154, 0.4923, 0.0001154, 0.4923, 1.046, 0.0001154, 1.046, 1.967, -0.07286, 1.967, 1.143, 1.405, 0.7691, 1.405, -0.07286, -1.027, -0.07286, -1.027, 1.143, -0.4656, 0.7691, -0.4656, -0.07286, -0.4656, 0.7691, 1.405, 0.7691, 1.967, 1.143, -1.027, 1.143, -1.027, -0.26, -1.027, 0.8626, 1.967, 0.8626, 1.967, -0.26, 1.46, 0.4205, -0.5963, 0.4205, -0.5963, -0.2196, 1.46, -0.2196])
me_plane.materials.append(mat_material_001)
me_plane.materials.append(mat_detail_durvis)
me_plane.materials.append(mat_detail_logs)
me_plane.materials.append(mat_detail_delis)
me_plane.materials.append(mat_floor_zaletaka)
me_plane.materials.append(mat_floor_taka)
me_plane.materials.append(mat_detal_egle)
me_plane.materials.append(mat_floor_zale)
me_plane.materials.append(mat_setail_seta)
me_plane.materials.append(mat_detail_varti)
me_plane.materials.append(mat_wall_akmens)
me_plane.materials.append(mat_black)
me_plane.use_remesh_fix_poles = True
me_plane.use_remesh_preserve_attributes = False
me_plane.use_mirror_vertex_groups = False
me_plane.update()
me_plane_001 = bpy.data.meshes.new('Plane.001')
me_plane_001.from_pydata([(7.0, -20.0, -0.3), (23.0, -20.0, -0.3), (7.0, -4.0, -0.3), (23.0, -4.0, -0.3), (7.0, -5.455, -0.3), (7.0, -6.909, -0.3), (7.0, -8.364, -0.3), (7.0, -9.818, -0.3), (7.0, -11.27, -0.3), (7.0, -12.73, -0.3), (7.0, -14.18, -0.3), (7.0, -15.64, -0.3), (7.0, -17.09, -0.3), (7.0, -18.55, -0.3), (8.455, -20.0, -0.3), (9.909, -20.0, -0.3), (11.36, -20.0, -0.3), (12.82, -20.0, -0.3), (14.27, -20.0, -0.3), (15.73, -20.0, -0.3), (17.18, -20.0, -0.3), (18.64, -20.0, -0.3), (20.09, -20.0, -0.3), (21.55, -20.0, -0.3), (23.0, -18.55, -0.3), (23.0, -17.09, -0.3), (23.0, -15.64, -0.3), (23.0, -14.18, -0.3), (23.0, -12.73, -0.3), (23.0, -11.27, -0.3), (23.0, -9.818, -0.3), (23.0, -8.364, -0.3), (23.0, -6.909, -0.3), (23.0, -5.455, -0.3), (21.55, -4.0, -0.3), (20.09, -4.0, -0.3), (18.64, -4.0, -0.3), (17.18, -4.0, -0.3), (15.73, -4.0, -0.3), (14.27, -4.0, -0.3), (12.82, -4.0, -0.3), (11.36, -4.0, -0.3), (9.909, -4.0, -0.3), (8.455, -4.0, -0.3), (8.455, -18.55, -0.3), (8.455, -17.09, -0.3), (8.455, -15.64, -0.3), (8.455, -14.18, -0.3), (8.455, -12.73, -0.3), (8.455, -11.27, -0.3), (8.455, -9.818, -0.3), (8.455, -8.364, -0.3), (8.455, -6.909, -0.3), (8.455, -5.455, -0.3), (9.909, -18.55, -0.3), (9.909, -17.09, -0.3), (9.909, -15.64, -0.3), (9.909, -14.18, -0.3), (9.909, -12.73, -0.3), (9.909, -11.27, -0.3), (9.909, -9.818, -0.3), (9.909, -8.364, -0.3), (9.909, -6.909, -0.3), (9.909, -5.455, -0.3), (11.36, -18.55, -0.3), (11.36, -17.09, -0.3), (11.36, -15.64, -0.3), (11.36, -14.18, -0.3), (11.36, -12.73, -0.3), (11.36, -11.27, -0.3), (11.36, -9.818, -0.3), (11.36, -8.364, -0.3), (11.36, -6.909, -0.3), (11.36, -5.455, -0.3), (12.82, -18.55, -0.3), (12.82, -17.09, -0.3), (12.82, -15.64, -0.3), (12.82, -14.18, -0.3), (12.82, -12.73, -0.3), (12.82, -11.27, -0.3), (12.82, -9.818, -0.3), (12.82, -8.364, -0.3), (12.82, -6.909, -0.3), (12.82, -5.455, -0.3), (14.27, -18.55, -0.3), (14.27, -17.09, -0.3), (14.27, -15.64, -0.3), (14.27, -14.18, -0.3), (14.27, -12.73, -0.3), (14.27, -11.27, -0.3), (14.27, -9.818, -0.3), (14.27, -8.364, -0.3), (14.27, -6.909, -0.3), (14.27, -5.455, -0.3), (15.73, -18.55, -0.3), (15.73, -17.09, -0.3), (15.73, -15.64, -0.3), (15.73, -14.18, -0.3), (15.73, -12.73, -0.3), (15.73, -11.27, -0.3), (15.73, -9.818, -0.3), (15.73, -8.364, -0.3), (15.73, -6.909, -0.3), (15.73, -5.455, -0.3), (17.18, -18.55, -0.3), (17.18, -17.09, -0.3), (17.18, -15.64, -0.3), (17.18, -14.18, -0.3), (17.18, -12.73, -0.3), (17.18, -11.27, -0.3), (17.18, -9.818, -0.3), (17.18, -8.364, -0.3), (17.18, -6.909, -0.3), (17.18, -5.455, -0.3), (18.64, -18.55, -0.3), (18.64, -17.09, -0.3), (18.64, -15.64, -0.3), (18.64, -14.18, -0.3), (18.64, -12.73, -0.3), (18.64, -11.27, -0.3), (18.64, -9.818, -0.3), (18.64, -8.364, -0.3), (18.64, -6.909, -0.3), (18.64, -5.455, -0.3), (20.09, -18.55, -0.3), (20.09, -17.09, -0.3), (20.09, -15.64, -0.3), (20.09, -14.18, -0.3), (20.09, -12.73, -0.3), (20.09, -11.27, -0.3), (20.09, -9.818, -0.3), (20.09, -8.364, -0.3), (20.09, -6.909, -0.3), (20.09, -5.455, -0.3), (21.55, -18.55, -0.3), (21.55, -17.09, -0.3), (21.55, -15.64, -0.3), (21.55, -14.18, -0.3), (21.55, -12.73, -0.3), (21.55, -11.27, -0.3), (21.55, -9.818, -0.3), (21.55, -8.364, -0.3), (21.55, -6.909, -0.3), (21.55, -5.455, -0.3)], [], [(143, 33, 3, 34), (4, 53, 43, 2), (53, 63, 42, 43), (63, 73, 41, 42), (73, 83, 40, 41), (83, 93, 39, 40), (93, 103, 38, 39), (103, 113, 37, 38), (113, 123, 36, 37), (123, 133, 35, 36), (133, 143, 34, 35), (0, 14, 44, 13), (13, 44, 45, 12), (12, 45, 46, 11), (11, 46, 47, 10), (10, 47, 48, 9), (9, 48, 49, 8), (8, 49, 50, 7), (7, 50, 51, 6), (6, 51, 52, 5), (5, 52, 53, 4), (14, 15, 54, 44), (44, 54, 55, 45), (45, 55, 56, 46), (46, 56, 57, 47), (47, 57, 58, 48), (48, 58, 59, 49), (49, 59, 60, 50), (50, 60, 61, 51), (51, 61, 62, 52), (52, 62, 63, 53), (15, 16, 64, 54), (54, 64, 65, 55), (55, 65, 66, 56), (56, 66, 67, 57), (57, 67, 68, 58), (58, 68, 69, 59), (59, 69, 70, 60), (60, 70, 71, 61), (61, 71, 72, 62), (62, 72, 73, 63), (16, 17, 74, 64), (64, 74, 75, 65), (65, 75, 76, 66), (66, 76, 77, 67), (67, 77, 78, 68), (68, 78, 79, 69), (69, 79, 80, 70), (70, 80, 81, 71), (71, 81, 82, 72), (72, 82, 83, 73), (17, 18, 84, 74), (74, 84, 85, 75), (75, 85, 86, 76), (76, 86, 87, 77), (77, 87, 88, 78), (78, 88, 89, 79), (79, 89, 90, 80), (80, 90, 91, 81), (81, 91, 92, 82), (82, 92, 93, 83), (18, 19, 94, 84), (84, 94, 95, 85), (85, 95, 96, 86), (86, 96, 97, 87), (87, 97, 98, 88), (88, 98, 99, 89), (89, 99, 100, 90), (90, 100, 101, 91), (91, 101, 102, 92), (92, 102, 103, 93), (19, 20, 104, 94), (94, 104, 105, 95), (95, 105, 106, 96), (96, 106, 107, 97), (97, 107, 108, 98), (98, 108, 109, 99), (99, 109, 110, 100), (100, 110, 111, 101), (101, 111, 112, 102), (102, 112, 113, 103), (20, 21, 114, 104), (104, 114, 115, 105), (105, 115, 116, 106), (106, 116, 117, 107), (107, 117, 118, 108), (108, 118, 119, 109), (109, 119, 120, 110), (110, 120, 121, 111), (111, 121, 122, 112), (112, 122, 123, 113), (21, 22, 124, 114), (114, 124, 125, 115), (115, 125, 126, 116), (116, 126, 127, 117), (117, 127, 128, 118), (118, 128, 129, 119), (119, 129, 130, 120), (120, 130, 131, 121), (121, 131, 132, 122), (122, 132, 133, 123), (22, 23, 134, 124), (124, 134, 135, 125), (125, 135, 136, 126), (126, 136, 137, 127), (127, 137, 138, 128), (128, 138, 139, 129), (129, 139, 140, 130), (130, 140, 141, 131), (131, 141, 142, 132), (132, 142, 143, 133), (23, 1, 24, 134), (134, 24, 25, 135), (135, 25, 26, 136), (136, 26, 27, 137), (137, 27, 28, 138), (138, 28, 29, 139), (139, 29, 30, 140), (140, 30, 31, 141), (141, 31, 32, 142), (142, 32, 33, 143)])
_uv = me_plane_001.uv_layers.new(name='UVMap')
_uv.uv.foreach_set('vector', [10.0, 10.0, 11.0, 10.0, 11.0, 11.0, 10.0, 11.0, 0.0, 10.0, 1.0, 10.0, 1.0, 11.0, 0.0, 11.0, 1.0, 10.0, 2.0, 10.0, 2.0, 11.0, 1.0, 11.0, 2.0, 10.0, 3.0, 10.0, 3.0, 11.0, 2.0, 11.0, 3.0, 10.0, 4.0, 10.0, 4.0, 11.0, 3.0, 11.0, 4.0, 10.0, 5.0, 10.0, 5.0, 11.0, 4.0, 11.0, 5.0, 10.0, 6.0, 10.0, 6.0, 11.0, 5.0, 11.0, 6.0, 10.0, 7.0, 10.0, 7.0, 11.0, 6.0, 11.0, 7.0, 10.0, 8.0, 10.0, 8.0, 11.0, 7.0, 11.0, 8.0, 10.0, 9.0, 10.0, 9.0, 11.0, 8.0, 11.0, 9.0, 10.0, 10.0, 10.0, 10.0, 11.0, 9.0, 11.0, 0.0, 0.0, 1.0, 0.0, 1.0, 1.0, 0.0, 1.0, 0.0, 1.0, 1.0, 1.0, 1.0, 2.0, 0.0, 2.0, 0.0, 2.0, 1.0, 2.0, 1.0, 3.0, 0.0, 3.0, 0.0, 3.0, 1.0, 3.0, 1.0, 4.0, 0.0, 4.0, 0.0, 4.0, 1.0, 4.0, 1.0, 5.0, 0.0, 5.0, 0.0, 5.0, 1.0, 5.0, 1.0, 6.0, 0.0, 6.0, 0.0, 6.0, 1.0, 6.0, 1.0, 7.0, 0.0, 7.0, 0.0, 7.0, 1.0, 7.0, 1.0, 8.0, 0.0, 8.0, 0.0, 8.0, 1.0, 8.0, 1.0, 9.0, 0.0, 9.0, 0.0, 9.0, 1.0, 9.0, 1.0, 10.0, 0.0, 10.0, 1.0, 0.0, 2.0, 0.0, 2.0, 1.0, 1.0, 1.0, 1.0, 1.0, 2.0, 1.0, 2.0, 2.0, 1.0, 2.0, 1.0, 2.0, 2.0, 2.0, 2.0, 3.0, 1.0, 3.0, 1.0, 3.0, 2.0, 3.0, 2.0, 4.0, 1.0, 4.0, 1.0, 4.0, 2.0, 4.0, 2.0, 5.0, 1.0, 5.0, 1.0, 5.0, 2.0, 5.0, 2.0, 6.0, 1.0, 6.0, 1.0, 6.0, 2.0, 6.0, 2.0, 7.0, 1.0, 7.0, 1.0, 7.0, 2.0, 7.0, 2.0, 8.0, 1.0, 8.0, 1.0, 8.0, 2.0, 8.0, 2.0, 9.0, 1.0, 9.0, 1.0, 9.0, 2.0, 9.0, 2.0, 10.0, 1.0, 10.0, 2.0, 0.0, 3.0, 0.0, 3.0, 1.0, 2.0, 1.0, 2.0, 1.0, 3.0, 1.0, 3.0, 2.0, 2.0, 2.0, 2.0, 2.0, 3.0, 2.0, 3.0, 3.0, 2.0, 3.0, 2.0, 3.0, 3.0, 3.0, 3.0, 4.0, 2.0, 4.0, 2.0, 4.0, 3.0, 4.0, 3.0, 5.0, 2.0, 5.0, 2.0, 5.0, 3.0, 5.0, 3.0, 6.0, 2.0, 6.0, 2.0, 6.0, 3.0, 6.0, 3.0, 7.0, 2.0, 7.0, 2.0, 7.0, 3.0, 7.0, 3.0, 8.0, 2.0, 8.0, 2.0, 8.0, 3.0, 8.0, 3.0, 9.0, 2.0, 9.0, 2.0, 9.0, 3.0, 9.0, 3.0, 10.0, 2.0, 10.0, 3.0, 0.0, 4.0, 0.0, 4.0, 1.0, 3.0, 1.0, 3.0, 1.0, 4.0, 1.0, 4.0, 2.0, 3.0, 2.0, 3.0, 2.0, 4.0, 2.0, 4.0, 3.0, 3.0, 3.0, 3.0, 3.0, 4.0, 3.0, 4.0, 4.0, 3.0, 4.0, 3.0, 4.0, 4.0, 4.0, 4.0, 5.0, 3.0, 5.0, 3.0, 5.0, 4.0, 5.0, 4.0, 6.0, 3.0, 6.0, 3.0, 6.0, 4.0, 6.0, 4.0, 7.0, 3.0, 7.0, 3.0, 7.0, 4.0, 7.0, 4.0, 8.0, 3.0, 8.0, 3.0, 8.0, 4.0, 8.0, 4.0, 9.0, 3.0, 9.0, 3.0, 9.0, 4.0, 9.0, 4.0, 10.0, 3.0, 10.0, 4.0, 0.0, 5.0, 0.0, 5.0, 1.0, 4.0, 1.0, 4.0, 1.0, 5.0, 1.0, 5.0, 2.0, 4.0, 2.0, 4.0, 2.0, 5.0, 2.0, 5.0, 3.0, 4.0, 3.0, 4.0, 3.0, 5.0, 3.0, 5.0, 4.0, 4.0, 4.0, 4.0, 4.0, 5.0, 4.0, 5.0, 5.0, 4.0, 5.0, 4.0, 5.0, 5.0, 5.0, 5.0, 6.0, 4.0, 6.0, 4.0, 6.0, 5.0, 6.0, 5.0, 7.0, 4.0, 7.0, 4.0, 7.0, 5.0, 7.0, 5.0, 8.0, 4.0, 8.0, 4.0, 8.0, 5.0, 8.0, 5.0, 9.0, 4.0, 9.0, 4.0, 9.0, 5.0, 9.0, 5.0, 10.0, 4.0, 10.0, 5.0, 0.0, 6.0, 0.0, 6.0, 1.0, 5.0, 1.0, 5.0, 1.0, 6.0, 1.0, 6.0, 2.0, 5.0, 2.0, 5.0, 2.0, 6.0, 2.0, 6.0, 3.0, 5.0, 3.0, 5.0, 3.0, 6.0, 3.0, 6.0, 4.0, 5.0, 4.0, 5.0, 4.0, 6.0, 4.0, 6.0, 5.0, 5.0, 5.0, 5.0, 5.0, 6.0, 5.0, 6.0, 6.0, 5.0, 6.0, 5.0, 6.0, 6.0, 6.0, 6.0, 7.0, 5.0, 7.0, 5.0, 7.0, 6.0, 7.0, 6.0, 8.0, 5.0, 8.0, 5.0, 8.0, 6.0, 8.0, 6.0, 9.0, 5.0, 9.0, 5.0, 9.0, 6.0, 9.0, 6.0, 10.0, 5.0, 10.0, 6.0, 0.0, 7.0, 0.0, 7.0, 1.0, 6.0, 1.0, 6.0, 1.0, 7.0, 1.0, 7.0, 2.0, 6.0, 2.0, 6.0, 2.0, 7.0, 2.0, 7.0, 3.0, 6.0, 3.0, 6.0, 3.0, 7.0, 3.0, 7.0, 4.0, 6.0, 4.0, 6.0, 4.0, 7.0, 4.0, 7.0, 5.0, 6.0, 5.0, 6.0, 5.0, 7.0, 5.0, 7.0, 6.0, 6.0, 6.0, 6.0, 6.0, 7.0, 6.0, 7.0, 7.0, 6.0, 7.0, 6.0, 7.0, 7.0, 7.0, 7.0, 8.0, 6.0, 8.0, 6.0, 8.0, 7.0, 8.0, 7.0, 9.0, 6.0, 9.0, 6.0, 9.0, 7.0, 9.0, 7.0, 10.0, 6.0, 10.0, 7.0, 0.0, 8.0, 0.0, 8.0, 1.0, 7.0, 1.0, 7.0, 1.0, 8.0, 1.0, 8.0, 2.0, 7.0, 2.0, 7.0, 2.0, 8.0, 2.0, 8.0, 3.0, 7.0, 3.0, 7.0, 3.0, 8.0, 3.0, 8.0, 4.0, 7.0, 4.0, 7.0, 4.0, 8.0, 4.0, 8.0, 5.0, 7.0, 5.0, 7.0, 5.0, 8.0, 5.0, 8.0, 6.0, 7.0, 6.0, 7.0, 6.0, 8.0, 6.0, 8.0, 7.0, 7.0, 7.0, 7.0, 7.0, 8.0, 7.0, 8.0, 8.0, 7.0, 8.0, 7.0, 8.0, 8.0, 8.0, 8.0, 9.0, 7.0, 9.0, 7.0, 9.0, 8.0, 9.0, 8.0, 10.0, 7.0, 10.0, 8.0, 0.0, 9.0, 0.0, 9.0, 1.0, 8.0, 1.0, 8.0, 1.0, 9.0, 1.0, 9.0, 2.0, 8.0, 2.0, 8.0, 2.0, 9.0, 2.0, 9.0, 3.0, 8.0, 3.0, 8.0, 3.0, 9.0, 3.0, 9.0, 4.0, 8.0, 4.0, 8.0, 4.0, 9.0, 4.0, 9.0, 5.0, 8.0, 5.0, 8.0, 5.0, 9.0, 5.0, 9.0, 6.0, 8.0, 6.0, 8.0, 6.0, 9.0, 6.0, 9.0, 7.0, 8.0, 7.0, 8.0, 7.0, 9.0, 7.0, 9.0, 8.0, 8.0, 8.0, 8.0, 8.0, 9.0, 8.0, 9.0, 9.0, 8.0, 9.0, 8.0, 9.0, 9.0, 9.0, 9.0, 10.0, 8.0, 10.0, 9.0, 0.0, 10.0, 0.0, 10.0, 1.0, 9.0, 1.0, 9.0, 1.0, 10.0, 1.0, 10.0, 2.0, 9.0, 2.0, 9.0, 2.0, 10.0, 2.0, 10.0, 3.0, 9.0, 3.0, 9.0, 3.0, 10.0, 3.0, 10.0, 4.0, 9.0, 4.0, 9.0, 4.0, 10.0, 4.0, 10.0, 5.0, 9.0, 5.0, 9.0, 5.0, 10.0, 5.0, 10.0, 6.0, 9.0, 6.0, 9.0, 6.0, 10.0, 6.0, 10.0, 7.0, 9.0, 7.0, 9.0, 7.0, 10.0, 7.0, 10.0, 8.0, 9.0, 8.0, 9.0, 8.0, 10.0, 8.0, 10.0, 9.0, 9.0, 9.0, 9.0, 9.0, 10.0, 9.0, 10.0, 10.0, 9.0, 10.0, 10.0, 0.0, 11.0, 0.0, 11.0, 1.0, 10.0, 1.0, 10.0, 1.0, 11.0, 1.0, 11.0, 2.0, 10.0, 2.0, 10.0, 2.0, 11.0, 2.0, 11.0, 3.0, 10.0, 3.0, 10.0, 3.0, 11.0, 3.0, 11.0, 4.0, 10.0, 4.0, 10.0, 4.0, 11.0, 4.0, 11.0, 5.0, 10.0, 5.0, 10.0, 5.0, 11.0, 5.0, 11.0, 6.0, 10.0, 6.0, 10.0, 6.0, 11.0, 6.0, 11.0, 7.0, 10.0, 7.0, 10.0, 7.0, 11.0, 7.0, 11.0, 8.0, 10.0, 8.0, 10.0, 8.0, 11.0, 8.0, 11.0, 9.0, 10.0, 9.0, 10.0, 9.0, 11.0, 9.0, 11.0, 10.0, 10.0, 10.0])
me_plane_001.materials.append(mat_floor_udenis)
me_plane_001.use_remesh_fix_poles = True
me_plane_001.use_remesh_preserve_attributes = False
me_plane_001.use_mirror_vertex_groups = False
me_plane_001.update()
me_plane_002 = bpy.data.meshes.new('Plane.002')
me_plane_002.from_pydata([(0.2522, -1.0, 1.0), (-2.98e-08, 2.25, 3.0), (0.2522, 1.0, 1.0), (-8.941e-08, 2.625, 2.9), (0.3022, -1.0, 3.0), (0.3022, 1.0, 3.0), (-8.941e-08, 2.9, 2.625), (-2.98e-08, 3.0, 2.25), (0.3022, 1.5, 3.0), (0.3022, 3.0, 3.0), (0.3022, -1.5, 1.5), (0.3022, -3.0, 1.5), (0.3022, -1.5, 3.0), (0.3022, -3.0, 3.0), (0.3022, 1.5, 1.5), (0.3022, 3.0, 1.5), (-2.98e-08, -1.5, 2.25), (-8.941e-08, -1.6, 2.625), (-8.941e-08, -1.875, 2.9), (-2.98e-08, -2.25, 3.0), (-8.941e-08, -2.625, 2.9), (-8.941e-08, -2.9, 2.625), (-2.98e-08, -3.0, 2.25), (-2.98e-08, -2.9, 1.875), (-2.98e-08, -2.625, 1.6), (-2.98e-08, -2.25, 1.5), (-2.98e-08, -1.875, 1.6), (-2.98e-08, -1.6, 1.875), (0.3022, -1.5, 2.25), (0.3022, -1.6, 2.625), (0.3022, -1.875, 2.9), (0.3022, -2.25, 3.0), (0.3022, -2.625, 2.9), (0.3022, -2.9, 2.625), (0.3022, -3.0, 2.25), (0.3022, -2.9, 1.875), (0.3022, -2.625, 1.6), (0.3022, -2.25, 1.5), (0.3022, -1.875, 1.6), (0.3022, -1.6, 1.875), (-5.96e-08, 1.0, 2.0), (-1.192e-07, 0.866, 2.5), (-1.192e-07, 0.5, 2.866), (-5.96e-08, -4.371e-08, 3.0), (-1.192e-07, -0.5, 2.866), (-1.192e-07, -0.866, 2.5), (-5.96e-08, -1.0, 2.0), (0.3022, 0.5, 2.866), (0.3022, 0.866, 2.5), (0.3022, 1.0, 2.0), (-5.96e-08, -1.0, 1.0), (-5.96e-08, 1.0, 1.0), (0.3022, -4.371e-08, 3.0), (0.3022, -0.5, 2.866), (0.3022, -0.866, 2.5), (0.3022, -1.0, 2.0), (0.3022, -1.0, 1.0), (0.3022, 1.0, 1.0), (-8.941e-08, 1.875, 2.9), (-8.941e-08, 1.6, 2.625), (-2.98e-08, 1.5, 2.25), (-2.98e-08, 1.6, 1.875), (-2.98e-08, 1.875, 1.6), (-2.98e-08, 2.25, 1.5), (-2.98e-08, 2.625, 1.6), (-2.98e-08, 2.9, 1.875), (0.3022, 3.0, 2.25), (0.3022, 2.9, 2.625), (0.3022, 2.625, 2.9), (0.3022, 2.25, 3.0), (0.3022, 1.875, 2.9), (0.3022, 1.6, 2.625), (0.3022, 1.5, 2.25), (0.3022, 1.6, 1.875), (0.3022, 1.875, 1.6), (0.3022, 2.25, 1.5), (0.3022, 2.625, 1.6), (0.3022, 2.9, 1.875), (0.0, 4.0, 1.0), (0.0, -4.0, 1.0), (-5.0, -3.0, 1.0), (-5.0, -3.0, 3.5), (0.0, 4.0, 3.5), (0.0, -4.0, 3.5), (-3.0, 3.0, 1.0), (-1.0, 3.0, 1.0), (-1.0, 4.0, 1.0), (-4.0, 2.0, 1.0), (-5.0, -0.5, 1.0), (-4.0, -0.5, 1.0), (-3.0, 4.0, 2.0), (-2.9, 3.1, 2.0), (-1.2, 3.2, 2.0), (-1.0, 4.0, 2.0), (-4.0, 2.0, 1.5), (-5.0, 2.0, 1.5), (-5.0, -0.5, 1.5), (-4.0, -0.5, 1.5), (-1.7, 3.0, 1.0), (-1.0, 3.2, 1.8), (-1.0, 3.2, 1.5), (-2.7, 3.0, 1.0), (-1.0, 3.5, 1.5), (-1.0, 3.5, 1.8), (-2.2, 3.0, 1.45), (-2.49, 3.0, 1.42), (-2.7, 3.0, 1.3), (-1.7, 3.0, 1.3), (-1.91, 3.0, 1.42), (-2.521, 3.0, 1.515), (-2.2, 3.0, 1.55), (-2.75, 3.0, 1.387), (-1.879, 3.0, 1.515), (-1.65, 3.0, 1.387), (-3.0, 3.0, 2.0), (-2.9, 3.9, 2.0), (-1.0, 3.0, 2.0), (-4.0, 2.0, 3.5), (-1.1, 3.9, 2.0), (-5.0, 2.0, 3.5), (-3.0, 3.0, 3.5), (-3.0, 4.0, 3.5), (-1.7, 3.5, 1.0), (-2.7, 3.5, 1.0), (-2.2, 3.5, 1.45), (-2.49, 3.5, 1.42), (-2.7, 3.5, 1.3), (-1.7, 3.5, 1.3), (-1.91, 3.5, 1.42), (-2.98e-08, 2.25, 3.5), (-2.98e-08, -2.25, 3.5), (-5.96e-08, -4.371e-08, 3.5), (-1.8, 3.8, 2.0), (-1.8, 3.2, 2.0), (-1.1, 3.5, 2.0), (-1.1, 3.9, 2.0), (-1.2, 3.8, 2.0), (-1.1, 3.1, 2.0), (-2.7, 3.8, 2.0), (-2.4, 3.8, 2.0), (-2.7, 3.2, 2.0), (-2.4, 3.2, 2.0), (-2.7, 3.8, 1.6), (-2.4, 3.8, 1.6), (-2.7, 3.2, 1.6), (-2.4, 3.2, 1.6), (-2.7, 3.8, 1.95), (-2.4, 3.8, 1.95), (-2.7, 3.2, 1.95), (-2.4, 3.2, 1.95), (-1.675, 3.8, 2.0), (-1.763, 3.763, 2.0), (-1.8, 3.675, 2.0), (-1.763, 3.587, 2.0), (-1.675, 3.55, 2.0), (-1.587, 3.587, 2.0), (-1.55, 3.675, 2.0), (-1.587, 3.763, 2.0), (-1.8, 3.8, 2.0), (-1.325, 3.8, 2.0), (-1.237, 3.763, 2.0), (-1.2, 3.675, 2.0), (-1.237, 3.587, 2.0), (-1.325, 3.55, 2.0), (-1.413, 3.587, 2.0), (-1.45, 3.675, 2.0), (-1.413, 3.763, 2.0), (-1.2, 3.8, 2.0), (-1.675, 3.2, 2.0), (-1.763, 3.237, 2.0), (-1.8, 3.325, 2.0), (-1.763, 3.413, 2.0), (-1.675, 3.45, 2.0), (-1.587, 3.413, 2.0), (-1.55, 3.325, 2.0), (-1.587, 3.237, 2.0), (-1.8, 3.2, 2.0), (-1.325, 3.2, 2.0), (-1.237, 3.237, 2.0), (-1.2, 3.325, 2.0), (-1.237, 3.413, 2.0), (-1.325, 3.45, 2.0), (-1.413, 3.413, 2.0), (-1.45, 3.325, 2.0), (-1.413, 3.237, 2.0), (-1.2, 3.2, 2.0), (-9.0, -4.0, 1.0), (-8.0, -4.0, 1.0), (-8.0, -3.0, 1.0), (-9.0, -3.0, 1.0), (-9.0, -4.0, 3.0), (-8.0, -4.0, 3.0), (-8.0, -3.0, 3.0), (-9.0, -3.0, 3.0), (-8.0, -3.0, 1.0), (-9.0, -3.0, 1.0), (-8.9, -3.1, 1.1), (-8.1, -3.1, 1.1), (-8.9, -3.1, 2.2), (-8.1, -3.1, 2.2), (-8.9, -3.1, 2.3), (-8.1, -3.1, 2.3), (-8.9, -3.1, 2.9), (-8.1, -3.1, 2.9), (-8.9, -3.9, 1.1), (-8.1, -3.9, 1.1), (-8.9, -3.9, 2.2), (-8.1, -3.9, 2.2), (-8.9, -3.9, 2.3), (-8.1, -3.9, 2.3), (-8.9, -3.9, 2.9), (-8.1, -3.9, 2.9)], [(64, 15), (188, 194), (189, 195)], [(7, 66, 77, 65), (0, 2, 5, 4), (10, 12, 13, 11), (15, 9, 8, 14), (16, 28, 39, 27), (18, 30, 29, 17), (25, 37, 36, 24), (22, 34, 33, 21), (19, 31, 30, 18), (26, 38, 37, 25), (23, 35, 34, 22), (20, 32, 31, 19), (27, 39, 38, 26), (17, 29, 28, 16), (24, 36, 35, 23), (21, 33, 32, 20), (42, 47, 48, 41), (50, 56, 55, 46), (45, 54, 53, 44), (43, 52, 47, 42), (40, 49, 57, 51), (41, 48, 49, 40), (46, 55, 54, 45), (44, 53, 52, 43), (3, 68, 67, 6), (63, 75, 74, 62), (60, 72, 71, 59), (1, 69, 68, 3), (64, 76, 75, 63), (61, 73, 72, 60), (58, 70, 69, 1), (65, 77, 76, 64), (6, 67, 66, 7), (62, 74, 73, 61), (59, 71, 70, 58), (87, 89, 97, 94), (96, 81, 80, 88), (96, 95, 119, 81), (88, 89, 97, 96), (114, 84, 111, 109), (85, 116, 112, 113), (107, 98, 85, 113), (101, 106, 111, 84), (105, 104, 110, 109), (108, 107, 113, 112), (106, 105, 109, 111), (104, 108, 112, 110), (110, 114, 109), (116, 114, 110, 112), (85, 86, 102, 100), (85, 100, 99, 116), (93, 116, 99, 103), (93, 103, 102, 86), (91, 115, 90, 114), (137, 91, 114, 116), (135, 134, 137, 116, 93), (115, 118, 93, 90), (94, 95, 96, 97), (95, 94, 117, 119), (120, 117, 87, 84), (90, 121, 120, 114), (90, 93, 82, 121), (82, 93, 86, 78), (99, 100, 102, 103), (105, 106, 126, 125), (107, 108, 128, 127), (98, 107, 127, 122), (104, 105, 125, 124), (108, 104, 124, 128), (106, 101, 123, 126), (122, 123, 101, 98), (125, 123, 122, 124), (127, 128, 124, 122), (126, 123, 125), (78, 86, 85, 51), (63, 78, 65, 64), (62, 61, 51, 63), (78, 51, 63), (1, 3, 82, 129), (1, 129, 131, 58), (3, 6, 7, 82), (7, 65, 78, 82), (19, 130, 83, 20), (19, 18, 131, 130), (44, 43, 131, 18), (42, 58, 131, 43), (59, 58, 42, 60), (41, 40, 60, 42), (51, 61, 60, 40), (17, 16, 44, 18), (44, 16, 46, 45), (16, 27, 50, 46), (25, 50, 27, 26), (50, 25, 79), (24, 23, 79, 25), (20, 83, 22, 21), (22, 83, 79, 23), (56, 50, 51, 57), (87, 89, 85, 84), (85, 89, 79, 51), (79, 89, 88, 80), (79, 80, 81, 83), (147, 149, 148, 146), (142, 143, 145, 144), (139, 141, 145, 143), (138, 139, 143, 142), (140, 138, 142, 144), (141, 140, 144, 145), (132, 133, 141, 139), (135, 115, 138, 136), (137, 135, 136, 92), (137, 92, 140, 91), (115, 91, 140, 138), (150, 158, 152, 151), (159, 167, 161, 160), (168, 176, 170, 169), (177, 185, 179, 178), (175, 184, 177, 168), (174, 183, 184, 175), (173, 182, 183, 174), (152, 170, 171, 153), (157, 166, 159, 150), (156, 165, 166, 157), (155, 164, 165, 156), (153, 171, 172, 154), (154, 172, 173, 155), (161, 179, 180, 162), (162, 180, 181, 163), (163, 181, 182, 164), (182, 173, 155, 164), (151, 152, 153, 154, 155, 156, 157, 150), (160, 161, 162, 163, 164, 165, 166, 159), (178, 179, 180, 181, 182, 183, 184, 177), (169, 170, 171, 172, 173, 174, 175, 168), (189, 186, 190, 193), (187, 188, 192, 191), (186, 187, 191, 190), (197, 194, 192, 203), (192, 193, 202, 203), (204, 205, 207, 206), (208, 209, 211, 210), (198, 196, 204, 206), (199, 198, 206, 207), (201, 203, 211, 209), (200, 201, 209, 208), (197, 199, 207, 205), (196, 197, 205, 204), (202, 200, 208, 210), (203, 202, 210, 211), (194, 197, 196, 195), (195, 196, 202, 193), (199, 201, 200, 198), (191, 192, 193, 190)])
me_plane_002.polygons.foreach_set('use_smooth', [1, 1, 1, 1, 1, 1, 1, 1, 1, 1, 1, 1, 1, 1, 1, 1, 1, 1, 1, 1, 1, 1, 1, 1, 1, 1, 1, 1, 1, 1, 1, 1, 1, 1, 1, 0, 0, 0, 0, 0, 0, 0, 0, 0, 0, 0, 0, 0, 0, 0, 0, 0, 0, 0, 0, 0, 0, 0, 0, 0, 0, 0, 0, 0, 0, 0, 0, 0, 0, 0, 0, 0, 0, 0, 0, 1, 1, 0, 1, 1, 1, 1, 1, 1, 1, 1, 1, 1, 1, 1, 1, 1, 1, 1, 1, 1, 1, 1, 0, 0, 0, 0, 0, 0, 0, 0, 0, 0, 0, 0, 0, 0, 0, 0, 0, 0, 0, 0, 0, 0, 0, 0, 0, 0, 0, 0, 0, 0, 0, 0, 0, 0, 0, 0, 0, 0, 0, 0, 0, 0, 0, 0, 0, 0, 0, 0, 0, 0, 0, 0, 0, 0, 0])
me_plane_002.polygons.foreach_set('material_index', [3, 1, 2, 2, 3, 3, 3, 3, 3, 3, 3, 3, 3, 3, 3, 3, 3, 3, 3, 3, 3, 3, 3, 3, 3, 3, 3, 3, 3, 3, 3, 3, 3, 3, 3, 13, 3, 3, 13, 12, 12, 12, 12, 12, 12, 12, 12, 12, 12, 12, 12, 12, 12, 12, 12, 12, 12, 13, 13, 13, 13, 3, 3, 15, 12, 12, 12, 12, 12, 12, 15, 12, 12, 12, 15, 3, 3, 3, 3, 3, 3, 3, 3, 3, 3, 3, 3, 3, 3, 3, 3, 3, 3, 3, 3, 3, 3, 3, 15, 15, 15, 3, 16, 15, 15, 15, 15, 15, 15, 15, 15, 15, 15, 15, 15, 15, 15, 15, 15, 15, 15, 15, 15, 15, 15, 15, 15, 15, 15, 15, 14, 14, 14, 14, 17, 17, 17, 17, 17, 17, 17, 17, 17, 17, 17, 17, 17, 17, 17, 17, 17, 17, 17])
_k = set([(1, 3), (1, 58), (3, 6), (6, 7), (7, 65), (16, 17), (16, 27), (17, 18), (18, 19), (19, 20), (20, 21), (21, 22), (22, 23), (23, 24), (24, 25), (25, 26), (26, 27), (40, 41), (40, 51), (41, 42), (42, 43), (43, 44), (44, 45), (45, 46), (46, 50), (50, 56), (51, 57), (58, 59), (59, 60), (60, 61), (61, 62), (62, 63), (63, 64), (64, 65)])
me_plane_002.attributes.new('sharp_edge', 'BOOLEAN', 'EDGE').data.foreach_set('value', [ (min(e.vertices), max(e.vertices)) in _k for e in me_plane_002.edges])
_uv = me_plane_002.uv_layers.new(name='UVMap')
_uv.uv.foreach_set('vector', [1.0, 5.066e-05, 5.099e-05, 5.078e-05, 5.09e-05, 0.1667, 1.0, 0.1667, 7.063e-05, 7.069e-05, 1.0, 7.069e-05, 1.0, 0.9999, 7.075e-05, 0.9999, 9.485e-05, 9.509e-05, 9.509e-05, 1.0, 0.9999, 1.0, 0.9999, 9.485e-05, 9.485e-05, 9.509e-05, 9.509e-05, 1.0, 0.9999, 1.0, 0.9999, 9.485e-05, 1.0, 5.066e-05, 5.099e-05, 5.078e-05, 5.09e-05, 0.1667, 1.0, 0.1667, 1.0, -0.3332, 5.105e-05, -0.3332, 5.105e-05, -0.1666, 1.0, -0.1666, 1.0, 0.5, 5.081e-05, 0.5, 5.081e-05, 0.6666, 1.0, 0.6666, 1.0, 0.9999, 5.114e-05, 0.9999, 5.114e-05, 1.167, 1.0, 1.167, 1.0, -0.4999, 5.123e-05, -0.4999, 5.105e-05, -0.3332, 1.0, -0.3332, 1.0, 0.3334, 5.075e-05, 0.3334, 5.081e-05, 0.5, 1.0, 0.5, 1.0, 0.8333, 5.105e-05, 0.8333, 5.114e-05, 0.9999, 1.0, 0.9999, 1.0, 1.333, 5.129e-05, 1.333, 5.123e-05, 1.5, 1.0, 1.5, 1.0, 0.1667, 5.09e-05, 0.1667, 5.075e-05, 0.3334, 1.0, 0.3334, 1.0, -0.1666, 5.105e-05, -0.1666, 5.099e-05, 5.078e-05, 1.0, 5.066e-05, 1.0, 0.6666, 5.081e-05, 0.6666, 5.105e-05, 0.8333, 1.0, 0.8333, 1.0, 1.167, 5.114e-05, 1.167, 5.129e-05, 1.333, 1.0, 1.333, 1.0, 0.7027, 4.87e-05, 0.7027, 4.849e-05, 0.9055, 1.0, 0.9055, 1.0, -0.4999, 4.858e-05, -0.4999, 4.858e-05, -0.1082, 1.0, -0.1082, 1.0, 0.09451, 4.858e-05, 0.09451, 4.849e-05, 0.2973, 1.0, 0.2973, 1.0, 0.5, 4.849e-05, 0.5, 4.87e-05, 0.7027, 1.0, 0.7027, 1.0, 1.108, 4.849e-05, 1.108, 4.858e-05, 1.5, 1.0, 1.5, 1.0, 0.9055, 4.849e-05, 0.9055, 4.849e-05, 1.108, 1.0, 1.108, 1.0, -0.1082, 4.858e-05, -0.1082, 4.858e-05, 0.09451, 1.0, 0.09451, 1.0, 0.2973, 4.849e-05, 0.2973, 4.849e-05, 0.5, 1.0, 0.5, 1.0, -0.3332, 5.105e-05, -0.3332, 5.105e-05, -0.1666, 1.0, -0.1666, 1.0, 0.5, 5.081e-05, 0.5, 5.081e-05, 0.6666, 1.0, 0.6666, 1.0, 0.9999, 5.114e-05, 0.9999, 5.114e-05, 1.167, 1.0, 1.167, 1.0, -0.4999, 5.123e-05, -0.4999, 5.105e-05, -0.3332, 1.0, -0.3332, 1.0, 0.3334, 5.075e-05, 0.3334, 5.081e-05, 0.5, 1.0, 0.5, 1.0, 0.8333, 5.105e-05, 0.8333, 5.114e-05, 0.9999, 1.0, 0.9999, 1.0, 1.333, 5.129e-05, 1.333, 5.123e-05, 1.5, 1.0, 1.5, 1.0, 0.1667, 5.09e-05, 0.1667, 5.075e-05, 0.3334, 1.0, 0.3334, 1.0, -0.1666, 5.105e-05, -0.1666, 5.099e-05, 5.078e-05, 1.0, 5.066e-05, 1.0, 0.6666, 5.081e-05, 0.6666, 5.105e-05, 0.8333, 1.0, 0.8333, 1.0, 1.167, 5.114e-05, 1.167, 5.129e-05, 1.333, 1.0, 1.333, 4.975, 4.476e-05, 0.0008478, 4.476e-05, 0.0008476, 1.0, 4.975, 1.0, 0.9931, 0.4116, -1.007, -0.4634, 1.493, -0.4634, 1.493, 0.4116, 0.9931, 0.4116, 0.9931, 1.037, -1.007, 1.037, -1.007, -0.4634, 2.0, -1.788e-07, -0.9998, -5.96e-08, -0.9998, 0.9999, 2.0, 0.9999, -2.587, 4.561, -2.587, -0.0001196, -1.826, 1.764, -1.13, 2.35, 3.494, -0.0001196, 3.494, 4.561, 0.8203, 2.35, 1.517, 1.764, 1.366, 1.368, 1.366, -0.0001196, 3.494, -0.0001196, 1.517, 1.764, -1.675, -0.0001196, -1.675, 1.368, -1.826, 1.764, -2.587, -0.0001196, -0.06263, 0.002111, 0.9824, 0.002111, 0.9824, 0.4917, -0.06263, 0.4917, -0.03497, 0.002111, 0.9881, 0.002111, 0.9881, 0.4917, -0.03497, 0.4917, -0.05624, 0.002111, 0.9374, 0.002111, 0.9374, 0.4917, -0.05624, 0.4917, -0.08005, 0.002111, 0.965, 0.002111, 0.965, 0.4917, -0.08005, 0.4917, -0.1547, 2.509, -2.587, 4.561, -1.13, 2.35, 3.494, 4.561, -2.587, 4.561, -0.1547, 2.509, 0.8203, 2.35, -0.009918, -0.0001196, 3.031, -0.0001196, 1.511, 2.281, 0.5983, 2.281, -0.009918, -0.0001196, 0.5983, 2.281, 0.5983, 3.649, -0.009918, 4.561, 3.031, 4.561, -0.009918, 4.561, 0.5983, 3.649, 1.511, 3.649, 3.031, 4.561, 1.511, 3.649, 1.511, 2.281, 3.031, -0.0001196, 2.131, -9.499, -0.276, -9.499, -0.577, -10.04, 2.432, -10.04, 0.2419, 4.5, 5.726, 4.5, 6.03, 5.047, -0.06276, 5.047, -0.276, -0.5006, 0.9277, -0.5006, 2.131, -0.5006, 2.432, 0.03621, -0.577, 0.03621, 5.726, 0.5006, 0.2419, 0.5006, -0.06276, 0.0007149, 6.03, 0.0007137, 0.0001898, 0.0001898, 3.0, 0.0001898, 3.0, 5.062, 0.0001898, 5.062, 0.0002122, -3.946, 3.0, -3.946, 3.0, -0.0002562, 0.0002122, -0.0002556, 0.0002499, 0.0103, 4.999, 0.0103, 4.999, -4.974, 0.0002499, -4.974, 3.0, -2.96, 3.0, -0.0002417, 0.0002859, -0.0002417, 0.0002859, -2.96, 0.4931, -0.06175, 0.4931, 0.4382, -1.007, 0.6882, -1.007, -0.06175, -1.007, 0.6882, 0.4931, 0.4382, 1.493, 0.4382, 1.493, 0.6882, 0.9999, 0.0001004, 0.9999, 0.9999, 9.998e-05, 0.9999, 9.998e-05, 9.998e-05, 1.103, -0.4932, 1.824, -0.4932, 1.824, 1.493, 1.103, 1.493, -1.355, -0.4932, -0.6343, -0.4932, -0.6343, 1.493, -1.355, 1.493, -0.5167, -0.0001196, -0.5167, 1.368, 1.004, 1.368, 1.004, -0.0001196, 0.2344, -0.4932, 1.103, -0.4932, 1.103, 1.493, 0.2344, 1.493, -0.6343, -0.4932, 0.2344, -0.4932, 0.2344, 1.493, -0.6343, 1.493, -0.5167, 1.368, -0.5167, -0.0001196, 1.004, -0.0001196, 1.004, 1.368, 0.7075, 0.925, 0.5825, 0.925, 0.5825, 0.8625, 0.7075, 0.8625, -0.403, 1.916, -1.042, -0.0001196, 1.999, -0.0001196, 0.4788, 2.053, 1.999, 1.368, 1.361, 1.916, 0.4788, 2.053, 1.999, -0.0001196, -1.042, 1.368, -1.042, -0.0001196, -0.403, 1.916, 0.92, 0.9875, 0.795, 0.9875, 0.795, 0.8625, 0.92, 0.6125, 0.9931, 1.099, 1.493, 1.537, 0.6181, 1.262, 0.8926, 1.193, 0.8926, 1.005, 0.6181, 0.9367, 1.493, 0.7866, 0.9931, 1.099, 1.493, 1.537, 1.493, 0.7866, 0.9931, 1.099, -0.5069, 1.099, -0.4065, 1.193, -1.007, 1.537, -1.007, 1.099, -0.5069, 1.099, -1.007, 1.099, -1.007, 0.5366, -0.4065, 1.005, -0.4065, 1.193, -0.1319, 1.262, 0.2431, 1.287, -1.007, 1.537, 0.2431, 1.287, 0.6181, 1.262, 1.493, 1.537, -1.007, 1.537, -0.5069, -0.02587, -1.007, -0.02587, -1.007, -0.4634, -0.4065, -0.1196, -0.5069, -0.02587, -0.4065, 0.06788, -1.007, 0.5366, -1.007, -0.02587, -0.373, 0.4116, -0.5069, 0.5366, -1.007, 0.5366, -0.4065, 0.06788, -0.373, 0.6616, -0.4065, 1.005, -1.007, 0.5366, -0.5069, 0.5366, -0.1319, 0.9367, -0.4065, 1.005, -0.373, 0.6616, 0.2431, 0.9116, -0.006944, 0.7531, 0.4931, 0.7866, 0.2431, 0.9116, -0.373, 0.6616, 1.493, 0.7866, 0.6181, 0.9367, 0.2431, 0.9116, 0.4931, 0.7866, -0.1319, 0.1365, 0.2431, 0.1616, -0.373, 0.4116, -0.4065, 0.06788, -0.373, 0.4116, 0.2431, 0.1616, 0.4931, 0.2866, -0.006945, 0.3201, 0.2431, 0.1616, 0.6181, 0.1365, 1.493, 0.2866, 0.4931, 0.2866, 0.9931, -0.02587, 1.493, 0.2866, 0.6181, 0.1365, 0.8926, 0.06788, 1.493, 0.2866, 0.9931, -0.02587, 1.493, -0.4634, 0.8926, -0.1196, 0.6181, -0.1883, 1.493, -0.4634, 0.9931, -0.02587, -0.4065, -0.1196, -1.007, -0.4634, 0.2431, -0.2134, -0.1319, -0.1883, 0.2431, -0.2134, -1.007, -0.4634, 1.493, -0.4634, 0.6181, -0.1883, 4.858e-05, -0.4999, 1.0, -0.4999, 1.0, 1.5, 4.858e-05, 1.5, 0.42, 0.7375, 0.42, 0.425, 0.795, 0.8625, 0.545, 0.8625, 0.795, 0.8625, 0.42, 0.425, 0.92, -0.0125, 0.92, 0.6125, 0.92, -0.0125, 0.42, 0.425, 0.295, 0.425, 0.295, -0.0125, 1.493, 0.6882, 1.493, -0.5618, -1.007, -0.5618, -1.007, 0.6882, 7.07e-05, 7.07e-05, 0.9999, 7.11e-05, 0.9999, 0.5, 7.07e-05, 0.5, -0.2222, 0.875, 0.1528, 0.875, 0.1528, 0.125, -0.2222, 0.125, 0.684, 0.65, -0.06597, 0.65, -0.06597, 0.15, 0.684, 0.15, -0.2222, 0.65, 0.1528, 0.65, 0.1528, 0.15, -0.2222, 0.15, -0.06597, 0.65, 0.684, 0.65, 0.684, 0.15, -0.06597, 0.15, 0.1528, 0.65, -0.2222, 0.65, -0.2222, 0.15, 0.1528, 0.15, 0.3636, 0.875, 0.3636, 0.125, -0.3864, 0.125, -0.3864, 0.875, 1.239, 1.0, -1.011, 1.0, -0.7614, 0.875, 1.114, 0.875, 1.239, 1.192e-07, 1.239, 1.0, 1.114, 0.875, 1.114, 0.125, 1.239, 1.192e-07, 1.114, 0.125, -0.7614, 0.125, -1.011, 1.192e-07, -1.011, 1.0, -1.011, 1.192e-07, -0.7614, 0.125, -0.7614, 0.875, 0.4386, 0.8, 0.3136, 0.8, 0.3136, 0.675, 0.3502, 0.7634, 0.7886, 0.8, 0.9136, 0.8, 0.9136, 0.675, 0.877, 0.7634, 0.4386, 0.2, 0.3136, 0.2, 0.3136, 0.325, 0.3502, 0.2366, 0.7886, 0.2, 0.9136, 0.2, 0.9136, 0.325, 0.877, 0.2366, 0.527, 0.2366, 0.7002, 0.2366, 0.7886, 0.2, 0.4386, 0.2, 0.5636, 0.325, 0.6636, 0.325, 0.7002, 0.2366, 0.527, 0.2366, 0.527, 0.4134, 0.7002, 0.4134, 0.6636, 0.325, 0.5636, 0.325, 0.3136, 0.675, 0.3136, 0.325, 0.3502, 0.4134, 0.3502, 0.5866, 0.527, 0.7634, 0.7002, 0.7634, 0.7886, 0.8, 0.4386, 0.8, 0.5636, 0.675, 0.6636, 0.675, 0.7002, 0.7634, 0.527, 0.7634, 0.527, 0.5866, 0.7002, 0.5866, 0.6636, 0.675, 0.5636, 0.675, 0.3502, 0.5866, 0.3502, 0.4134, 0.4386, 0.45, 0.4386, 0.55, 0.4386, 0.55, 0.4386, 0.45, 0.527, 0.4134, 0.527, 0.5866, 0.9136, 0.675, 0.9136, 0.325, 0.877, 0.4134, 0.877, 0.5866, 0.877, 0.5866, 0.877, 0.4134, 0.7886, 0.45, 0.7886, 0.55, 0.7886, 0.55, 0.7886, 0.45, 0.7002, 0.4134, 0.7002, 0.5866, 0.7002, 0.4134, 0.527, 0.4134, 0.527, 0.5866, 0.7002, 0.5866, 0.2026, 0.5348, 0.3564, 0.5348, 0.4652, 0.6436, 0.4652, 0.7974, 0.3564, 0.9061, 0.2026, 0.9061, 0.0939, 0.7974, 0.0939, 0.6436, 0.2026, 0.5348, 0.3564, 0.5348, 0.4652, 0.6436, 0.4652, 0.7974, 0.3564, 0.9061, 0.2026, 0.9061, 0.0939, 0.7974, 0.0939, 0.6436, 0.2026, 0.5348, 0.3564, 0.5348, 0.4652, 0.6436, 0.4652, 0.7974, 0.3564, 0.9061, 0.2026, 0.9061, 0.0939, 0.7974, 0.0939, 0.6436, 0.2026, 0.5348, 0.3564, 0.5348, 0.4652, 0.6436, 0.4652, 0.7974, 0.3564, 0.9061, 0.2026, 0.9061, 0.0939, 0.7974, 0.0939, 0.6436, 0.9999, 0.5001, 0.0001002, 0.5001, 9.999e-05, 0.9999, 0.9999, 0.9999, 0.9999, 0.5001, 0.0001002, 0.5001, 9.999e-05, 0.9999, 0.9999, 0.9999, 0.9999, 0.5001, 0.0001002, 0.5001, 9.999e-05, 0.9999, 0.9999, 0.9999, 0.03073, 0.01537, 0.0, 0.005813, 0.0, 0.5, 0.03073, 0.4846, 0.0, 0.5, 1.0, 0.5, 0.9693, 0.4846, 0.03073, 0.4846, 0.6888, 0.1546, 0.6888, 0.3451, 0.3076, 0.3451, 0.3076, 0.1546, 0.6888, 0.1546, 0.6888, 0.3451, 0.3076, 0.3451, 0.3076, 0.1546, 0.9556, 0.4778, 0.04432, 0.4778, 0.3076, 0.3451, 0.6888, 0.3451, 0.9556, 0.02216, 0.9556, 0.4778, 0.6888, 0.3451, 0.6888, 0.1546, 0.9556, 0.4778, 0.04432, 0.4778, 0.3076, 0.3451, 0.6888, 0.3451, 0.9556, 0.02216, 0.9556, 0.4778, 0.6888, 0.3451, 0.6888, 0.1546, 0.04432, 0.02216, 0.9556, 0.02216, 0.6888, 0.1546, 0.3076, 0.1546, 0.04432, 0.4778, 0.04432, 0.02216, 0.3076, 0.1546, 0.3076, 0.3451, 0.04432, 0.02216, 0.9556, 0.02216, 0.6888, 0.1546, 0.3076, 0.1546, 0.04432, 0.4778, 0.04432, 0.02216, 0.3076, 0.1546, 0.3076, 0.3451, 0.0, 0.005813, 0.03073, 0.01537, 0.9693, 0.01537, 1.0, 0.005813, 1.0, 0.005813, 0.9693, 0.01537, 0.9693, 0.4846, 1.0, 0.5, 0.4266, 0.4724, 0.4266, 0.3521, 0.5219, 0.3521, 0.5219, 0.4724, 0.9999, 1.0, 7.07e-05, 1.0, 7.094e-05, 0.5245, 0.9999, 0.5245])
me_plane_002.materials.append(mat_material_001)
me_plane_002.materials.append(mat_detail_durvis)
me_plane_002.materials.append(mat_detail_logs)
me_plane_002.materials.append(mat_detail_delis)
me_plane_002.materials.append(mat_floor_zaletaka)
me_plane_002.materials.append(mat_floor_taka)
me_plane_002.materials.append(mat_detal_egle)
me_plane_002.materials.append(mat_floor_zale)
me_plane_002.materials.append(mat_setail_seta)
me_plane_002.materials.append(mat_detail_varti)
me_plane_002.materials.append(mat_wall_akmens)
me_plane_002.materials.append(mat_black)
me_plane_002.materials.append(mat_wall_kiegeli)
me_plane_002.materials.append(mat_floor_flizeslielas)
me_plane_002.materials.append(mat_detail_caurulecaurums)
me_plane_002.materials.append(mat_detail_caurule)
me_plane_002.materials.append(mat_floor_udenis)
me_plane_002.materials.append(mat_detail_ledusskapis)
me_plane_002.use_remesh_fix_poles = True
me_plane_002.use_remesh_preserve_attributes = False
me_plane_002.use_mirror_vertex_groups = False
me_plane_002.update()

# ---- objects
ob_plane = bpy.data.objects.new('Plane', me_plane)
ob_plane_001 = bpy.data.objects.new('Plane.001', me_plane_001)
ob_plane_002 = bpy.data.objects.new('Plane.002', me_plane_002)

# ---- transforms, parenting, visibility, modifiers, constraints
ob_plane.location = (0.0, 0.0, 0.0)
ob_plane.lineart.crease_threshold = 0.0
_m = ob_plane.modifiers.new('EdgeSplit', 'EDGE_SPLIT')
_m.use_edge_angle = False
ob_plane_001.location = (0.0, 0.0, 0.0)
ob_plane_001.lineart.crease_threshold = 0.0
ob_plane_002.location = (0.0, 0.0, 0.0)
ob_plane_002.lineart.crease_threshold = 0.0
_m = ob_plane_002.modifiers.new('EdgeSplit', 'EDGE_SPLIT')
_m.use_edge_angle = False

# ---- collection membership
col_collection.objects.link(ob_plane)
col_collection.objects.link(ob_plane_001)
col_collection.objects.link(ob_plane_002)

# ---- scene / render settings (as saved in the file)
scene.frame_start = 1; scene.frame_end = 250; scene.frame_set(1)
scene.render.engine = 'BLENDER_EEVEE_NEXT'
scene.cycles.use_denoising = False
scene.cycles.samples = 128
scene.cycles.sampling_pattern = 'TABULATED_SOBOL'
scene.cycles.use_adaptive_sampling = False
scene.cycles.use_light_tree = False
scene.view_settings.view_transform = 'Filmic'
bpy.context.view_layer.update()

# ---- added for rendering (the .blend has no active camera and no usable light): camera, sun
cam_auto = bpy.data.cameras.new('AutoCamera')
cam_auto.lens = 50.0
cam_auto.sensor_width = 36.0
cam_auto.clip_end = 1342.53
ob_auto_camera = bpy.data.objects.new('AutoCamera', cam_auto)
scene.collection.objects.link(ob_auto_camera)
ob_auto_camera.location = (79.9657, -85.2979, 62.7403)
ob_auto_camera.rotation_euler = (1.09748, -7.21219e-08, 0.694738)
scene.camera = ob_auto_camera
light_auto_sun = bpy.data.lights.new('AutoSun', 'SUN')
light_auto_sun.energy = 3.0
light_auto_sun.angle = 0.0523599
ob_auto_sun = bpy.data.objects.new('AutoSun', light_auto_sun)
scene.collection.objects.link(ob_auto_sun)
ob_auto_sun.rotation_euler = (0.872665, 0.174533, 0.523599)
bpy.context.view_layer.update()

